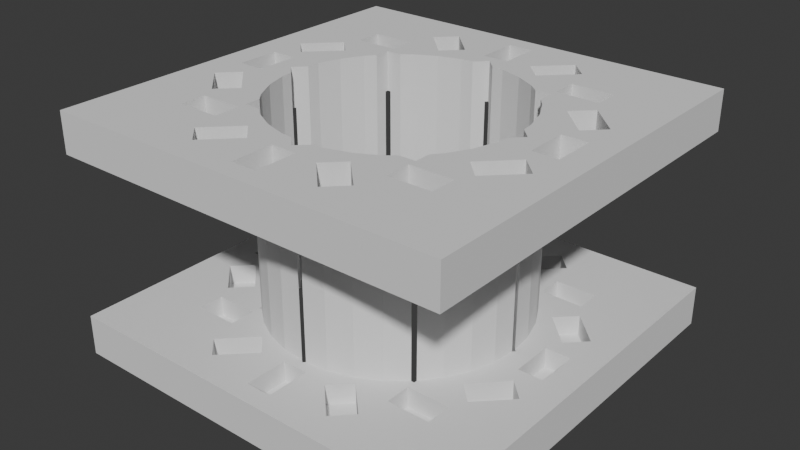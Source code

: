 # Source: halbach.blend  (saved by Blender 5.0.119; exported with 4.5.12 LTS)
import bpy
from mathutils import Matrix  # noqa: F401  (used for matrix-valued properties, if any)

bpy.ops.wm.read_factory_settings(use_empty=True)
scene = bpy.context.scene
scene.name = 'Scene'

# ---- collections
col_collection = bpy.data.collections.new('Collection'); scene.collection.children.link(col_collection)

# ---- world
world_world = bpy.data.worlds.new('World'); scene.world = world_world
world_world.use_nodes = True; world_world.node_tree.nodes.clear()
_N = world_world.node_tree.nodes; _L = world_world.node_tree.links
n0 = _N.new('ShaderNodeOutputWorld'); n0.name = 'World Output'; n0.location = (200, 100)
n1 = _N.new('ShaderNodeBackground'); n1.name = 'Background'; n1.location = (-200, 100)
n1.inputs[0].default_value = (0.05088, 0.05088, 0.05088, 1.0)
_L.new(n1.outputs[0], n0.inputs[0])
n0.is_active_output = True
world_world.color = (0.05088, 0.05088, 0.05088)
world_world.sun_shadow_jitter_overblur = 0.0

# ---- meshes
me_cube_003 = bpy.data.meshes.new('Cube.003')
me_cube_003.from_pydata([(0.4262, -0.768, -5.343), (-1.0, -0.9992, 3.657), (0.0, -0.8485, -5.571), (0.3357, -0.8585, -5.343), (-0.6, -0.6, -5.571), (0.2763, -0.6181, -5.343), (-1.0, -0.9992, -6.343), (-1.0, -0.9992, 5.657), (-0.6, 0.6, -5.571), (-0.8485, 0.0, -5.571), (0.1858, -0.7086, -5.343), (0.1169, 0.5893, 5.657), (0.6, -0.6, -5.571), (0.7359, 0.1068, -5.343), (0.8485, 0.0, -5.571), (0.8639, 0.1068, -5.343), (-1.0, -0.9992, -4.343), (0.2295, 0.5551, 5.657), (0.6, 0.6, -5.571), (-1.0, 1.001, 3.657), (0.0, 0.8485, -5.571), (-0.6, 0.2485, -5.571), (0.7359, -0.1052, -5.343), (-0.6, -0.2485, -5.571), (0.8639, -0.1052, -5.343), (0.3332, 0.4997, 5.657), (0.2485, 0.6, -5.571), (-0.7361, -0.1052, -5.343), (-1.0, 1.001, -6.343), (-0.2485, 0.6, -5.571), (-1.0, 1.001, 5.657), (-0.8641, -0.1052, -5.343), (0.6, -0.2485, -5.571), (-0.7361, 0.1068, -5.343), (0.6, 0.2485, -5.571), (0.4988, 0.3342, 5.657), (-0.8641, 0.1068, -5.343), (-1.0, 1.001, -4.343), (0.9999, -0.9992, 3.657), (-0.2485, -0.6, -5.571), (0.06387, -0.9052, -5.343), (0.2485, -0.6, -5.571), (-0.06413, -0.9052, -5.343), (0.5542, 0.2304, 5.657), (0.06387, -0.6932, -5.343), (0.9999, -0.9992, -6.343), (0.9999, -0.9992, 5.657), (-0.06413, -0.6932, -5.343), (0.5883, 0.1179, 5.657), (0.06387, 0.6948, -5.343), (-0.06413, 0.6948, -5.343), (0.9999, -0.9992, -4.343), (0.06387, 0.9068, -5.343), (0.9999, 1.001, 3.657), (-0.06413, 0.9068, -5.343), (0.5883, -0.1162, 5.657), (0.4596, -0.6289, -5.343), (0.9999, 1.001, -6.343), (0.4596, -0.5009, -5.343), (0.9999, 1.001, 5.657), (0.5542, -0.2288, 5.657), (0.6716, -0.6289, -5.343), (0.9999, 1.001, -4.343), (0.6716, -0.5009, -5.343), (0.4988, -0.3325, 5.657), (0.4596, 0.5025, -5.343), (0.4596, 0.6305, -5.343), (0.6716, 0.5025, -5.343), (0.6716, 0.6305, -5.343), (0.3332, -0.4981, 5.657), (-0.6718, 0.5025, -5.343), (0.2295, -0.5535, 5.657), (-0.6718, 0.6305, -5.343), (-0.4598, 0.5025, -5.343), (-0.4598, 0.6305, -5.343), (0.1169, -0.5877, 5.657), (-0.6718, -0.6289, -5.343), (-0.6718, -0.5009, -5.343), (-0.4598, -0.6289, -5.343), (-0.4598, -0.5009, -5.343), (-0.1172, -0.5877, 5.657), (-0.7095, 0.4272, -5.343), (-0.2297, -0.5535, 5.657), (-0.619, 0.3367, -5.343), (-0.8594, 0.2773, -5.343), (-0.3335, -0.4981, 5.657), (-0.7689, 0.1868, -5.343), (-0.1861, 0.7102, -5.343), (-0.2766, 0.6197, -5.343), (-0.336, 0.8601, -5.343), (-0.4265, 0.7696, -5.343), (-0.499, -0.3325, 5.657), (-0.336, -0.8585, -5.343), (-0.4265, -0.768, -5.343), (-0.5545, -0.2288, 5.657), (-0.1861, -0.7086, -5.343), (-0.2766, -0.6181, -5.343), (-0.5886, -0.1162, 5.657), (-0.8594, -0.2756, -5.343), (-0.7689, -0.1851, -5.343), (-0.3557, 0.533, 3.657), (-0.7095, -0.4255, -5.343), (-0.125, 0.6285, 3.657), (-0.619, -0.335, -5.343), (-0.5886, 0.1179, 5.657), (-0.245, 0.5921, 3.657), (0.6188, 0.3367, -5.343), (0.1247, 0.6285, 3.657), (-0.5545, 0.2304, 5.657), (0.7093, 0.4272, -5.343), (0.3554, 0.533, 3.657), (0.7687, 0.1868, -5.343), (0.2448, 0.5921, 3.657), (0.8592, 0.2773, -5.343), (-0.499, 0.3342, 5.657), (0.2763, 0.6197, -5.343), (0.532, -0.3548, 3.657), (0.532, 0.3564, 3.657), (0.1858, 0.7102, -5.343), (0.4262, 0.7696, -5.343), (0.6276, -0.124, 3.657), (0.3357, 0.8601, -5.343), (-0.3335, 0.4997, 5.657), (0.7687, -0.1851, -5.343), (0.6276, 0.1257, 3.657), (-0.2297, 0.5551, 5.657), (0.8592, -0.2756, -5.343), (0.5912, -0.2441, 3.657), (0.6188, -0.335, -5.343), (0.5912, 0.2457, 3.657), (0.7093, -0.4255, -5.343), (-0.1172, 0.5893, 5.657), (-0.6278, 0.1257, 3.657), (-0.6278, -0.124, 3.657), (-0.5323, -0.3548, 3.657), (-0.5323, 0.3564, 3.657), (-0.5914, -0.2441, 3.657), (-0.5914, 0.2457, 3.657), (-0.3557, -0.5313, 3.657), (-0.125, -0.6269, 3.657), (-0.245, -0.5905, 3.657), (0.1247, -0.6269, 3.657), (0.3554, -0.5313, 3.657), (0.2448, -0.5905, 3.657), (-0.6278, -0.124, -4.343), (-0.6278, 0.1257, -4.343), (-0.5323, -0.3548, -4.343), (-0.5323, 0.3564, -4.343), (-0.5914, -0.2441, -4.343), (-0.5914, 0.2457, -4.343), (-0.3557, 0.533, -4.343), (-0.125, 0.6285, -4.343), (-0.245, 0.5921, -4.343), (0.1247, 0.6285, -4.343), (0.3554, 0.533, -4.343), (0.2448, 0.5921, -4.343), (-0.3557, -0.5313, -4.343), (-0.125, -0.6269, -4.343), (-0.245, -0.5905, -4.343), (0.1247, -0.6269, -4.343), (0.3554, -0.5313, -4.343), (0.2448, -0.5905, -4.343), (0.532, -0.3548, -4.343), (0.532, 0.3564, -4.343), (0.6276, -0.124, -4.343), (0.6276, 0.1257, -4.343), (0.5912, -0.2441, -4.343), (0.5912, 0.2457, -4.343), (-0.5886, 0.1179, 5.657), (-0.5886, -0.1162, 5.657), (-0.499, -0.3325, 5.657), (-0.499, 0.3342, 5.657), (-0.5545, -0.2288, 5.657), (-0.5545, 0.2304, 5.657), (-0.3335, 0.4997, 5.657), (-0.1172, 0.5893, 5.657), (-0.2297, 0.5551, 5.657), (0.1169, 0.5893, 5.657), (0.3332, 0.4997, 5.657), (0.2295, 0.5551, 5.657), (-0.3335, -0.4981, 5.657), (-0.1172, -0.5877, 5.657), (-0.2297, -0.5535, 5.657), (0.1169, -0.5877, 5.657), (0.3332, -0.4981, 5.657), (0.2295, -0.5535, 5.657), (0.4988, -0.3325, 5.657), (0.4988, 0.3342, 5.657), (0.5883, -0.1162, 5.657), (0.5883, 0.1179, 5.657), (0.5542, -0.2288, 5.657), (0.5542, 0.2304, 5.657), (-0.139, 0.5827, 5.657), (0.2077, 0.5618, 5.657), (0.09423, 0.5915, 5.657), (0.3131, 0.5104, 5.657), (0.5435, 0.2505, 5.657), (0.4843, 0.3518, 5.657), (0.5817, 0.1397, 5.657), (0.5906, -0.09355, 5.657), (0.5608, -0.207, 5.657), (0.5095, -0.3124, 5.657), (0.3508, -0.4836, 5.657), (0.2496, -0.5428, 5.657), (0.1387, -0.581, 5.657), (-0.09449, -0.5899, 5.657), (-0.2079, -0.5601, 5.657), (-0.3134, -0.5088, 5.657), (-0.4845, -0.3502, 5.657), (-0.5437, -0.2489, 5.657), (-0.582, -0.1381, 5.657), (-0.5611, 0.2086, 5.657), (-0.5908, 0.09517, 5.657), (-0.5098, 0.314, 5.657), (-0.2498, 0.5444, 5.657), (-0.3511, 0.4852, 5.657), (-0.5018, -0.5009, 3.657), (-0.6298, -0.6289, 3.657), (-0.4598, -0.5009, 3.657), (-0.4598, -0.6289, 3.657), (-0.5018, 0.5025, 3.657), (-0.6298, 0.6305, 3.657), (-0.4598, 0.5025, 3.657), (-0.4598, 0.6305, 3.657), (-0.4265, -0.768, 3.657), (-0.336, -0.8585, 3.657), (-0.2766, -0.6181, 3.657), (-0.06413, -0.6932, 3.657), (-0.1861, -0.7086, 3.657), (0.06387, -0.9052, 3.657), (0.06387, -0.6932, 3.657), (0.3357, -0.8585, 3.657), (0.2205, -0.7433, 3.657), (-0.06413, -0.9052, 3.657), (-0.4265, 0.7696, 3.657), (-0.336, 0.8601, 3.657), (-0.2766, 0.6197, 3.657), (-0.06413, 0.6948, 3.657), (-0.1861, 0.7102, 3.657), (0.06387, 0.6948, 3.657), (0.06387, 0.7494, 3.657), (-0.06413, 0.9068, 3.657), (0.06387, 0.9068, 3.657), (0.2205, 0.745, 3.657), (0.3357, 0.8601, 3.657), (0.1858, -0.7086, 3.657), (0.4262, -0.768, 3.657), (0.1858, 0.7102, 3.657), (0.4262, 0.7696, 3.657), (0.2763, -0.6181, 3.657), (0.4596, -0.6289, 3.657), (0.2763, 0.6197, 3.657), (0.4596, 0.6305, 3.657), (0.4596, -0.5338, 3.657), (0.4596, -0.5009, 3.657), (0.6716, -0.6289, 3.657), (0.4596, 0.5025, 3.657), (0.5016, 0.5025, 3.657), (0.6716, 0.6305, 3.657), (0.6188, -0.335, 3.657), (0.6328, -0.321, 3.657), (0.6716, -0.5009, 3.657), (0.7093, -0.4255, 3.657), (0.6188, 0.3367, 3.657), (0.6716, 0.5025, 3.657), (0.6574, 0.2981, 3.657), (0.7093, 0.4272, 3.657), (0.7359, -0.1052, 3.657), (0.7359, 0.1068, 3.657), (0.7687, -0.1851, 3.657), (0.7688, -0.1052, 3.657), (0.7687, 0.1868, 3.657), (0.8639, -0.1052, 3.657), (0.8639, 0.1068, 3.657), (0.8592, 0.2773, 3.657), (0.8592, -0.2756, 3.657), (-0.6718, -0.6289, 3.657), (-0.6718, 0.6305, 3.657), (-0.6718, 0.5025, 3.657), (-0.619, 0.3367, 3.657), (-0.633, 0.3226, 3.657), (-0.6718, -0.5009, 3.657), (-0.619, -0.335, 3.657), (-0.7095, -0.4255, 3.657), (-0.6576, -0.2964, 3.657), (-0.8641, -0.1052, 3.657), (-0.8641, 0.1068, 3.657), (-0.8594, 0.2773, 3.657), (-0.8594, -0.2756, 3.657), (-0.7361, -0.1052, 3.657), (-0.7689, -0.1851, 3.657), (-0.7361, 0.1068, 3.657), (-0.7691, 0.1068, 3.657), (-0.7689, 0.1868, 3.657), (-0.7095, 0.4272, 3.657), (-0.6298, -0.6289, 5.657), (-0.5018, -0.5009, 5.657), (-0.4598, -0.5009, 5.657), (0.6296, -0.6289, 5.657), (0.5016, -0.5009, 5.657), (0.4596, -0.5009, 5.657), (0.4596, -0.6289, 5.657), (-0.4598, -0.6289, 5.657), (-0.2766, -0.6181, 5.657), (-0.336, -0.8585, 5.657), (-0.1861, -0.7086, 5.657), (-0.06413, -0.7128, 5.657), (-0.06413, -0.9052, 5.657), (-0.06413, -0.6932, 5.657), (0.06387, -0.6932, 5.657), (0.1858, -0.7086, 5.657), (0.4262, -0.768, 5.657), (0.3357, -0.8585, 5.657), (0.2763, -0.6181, 5.657), (0.06387, -0.9052, 5.657), (-0.4265, -0.768, 5.657), (-0.6718, -0.6289, 5.657), (-0.6718, -0.5009, 5.657), (0.6716, -0.6289, 5.657), (0.6716, -0.5009, 5.657), (-0.8641, -0.1052, 5.657), (-0.8641, 0.1068, 5.657), (-0.8594, 0.2773, 5.657), (-0.8594, -0.2756, 5.657), (-0.6329, -0.3212, 5.657), (-0.619, -0.335, 5.657), (-0.7361, 0.1068, 5.657), (-0.7689, -0.1851, 5.657), (-0.7361, -0.1052, 5.657), (-0.748, 0.1068, 5.657), (-0.7689, 0.1868, 5.657), (-0.7095, -0.4255, 5.657), (0.7093, -0.4255, 5.657), (0.7359, -0.1052, 5.657), (0.7477, -0.1052, 5.657), (0.6188, -0.335, 5.657), (0.7359, 0.1068, 5.657), (0.7687, 0.1868, 5.657), (0.8639, 0.1068, 5.657), (0.8639, -0.1052, 5.657), (0.8592, -0.2756, 5.657), (0.8592, 0.2773, 5.657), (0.7687, -0.1851, 5.657), (-0.7095, 0.4272, 5.657), (-0.619, 0.3367, 5.657), (-0.6718, 0.5025, 5.657), (0.6326, 0.3228, 5.657), (0.6188, 0.3367, 5.657), (0.7093, 0.4272, 5.657), (0.6716, 0.5025, 5.657), (-0.6718, 0.6305, 5.657), (-0.5018, 0.5025, 5.657), (-0.4598, 0.5025, 5.657), (0.6716, 0.6305, 5.657), (0.4596, 0.5025, 5.657), (0.4791, 0.5025, 5.657), (-0.4598, 0.6305, 5.657), (-0.2766, 0.6197, 5.657), (0.4596, 0.6305, 5.657), (0.2763, 0.6197, 5.657), (-0.4265, 0.7696, 5.657), (-0.336, 0.8601, 5.657), (-0.1861, 0.7102, 5.657), (-0.06413, 0.6948, 5.657), (0.06387, 0.6948, 5.657), (0.06387, 0.7144, 5.657), (0.06387, 0.9068, 5.657), (0.1858, 0.7102, 5.657), (0.3357, 0.8601, 5.657), (-0.06413, 0.9068, 5.657), (0.4262, 0.7696, 5.657), (0.4596, -0.5009, -4.343), (0.6296, -0.6289, -4.343), (0.5016, -0.5009, -4.343), (0.4596, -0.6289, -4.343), (-0.6718, 0.6305, -4.343), (-0.5018, 0.5025, -4.343), (-0.6298, 0.6305, -4.343), (-0.6718, 0.5025, -4.343), (-0.619, 0.3367, -4.343), (-0.633, 0.3226, -4.343), (-0.336, -0.8585, -4.343), (-0.2208, -0.7433, -4.343), (-0.06413, -0.9052, -4.343), (-0.06413, -0.6932, -4.343), (0.06387, -0.6932, -4.343), (0.06387, -0.7107, -4.343), (0.1858, -0.7086, -4.343), (0.2763, -0.6181, -4.343), (0.4262, -0.768, -4.343), (0.3357, -0.8585, -4.343), (0.06387, -0.9052, -4.343), (-0.8641, -0.1052, -4.343), (-0.8641, 0.1068, -4.343), (-0.8594, 0.2773, -4.343), (-0.8594, -0.2756, -4.343), (-0.7361, -0.1052, -4.343), (-0.7689, -0.1851, -4.343), (-0.7467, -0.1052, -4.343), (-0.7361, 0.1068, -4.343), (-0.7689, 0.1868, -4.343), (-0.7095, 0.4272, -4.343), (-0.1861, -0.7086, -4.343), (-0.4265, -0.768, -4.343), (-0.2766, -0.6181, -4.343), (-0.4598, -0.6289, -4.343), (-0.7095, -0.4255, -4.343), (-0.633, -0.321, -4.343), (-0.6718, -0.5009, -4.343), (-0.619, -0.335, -4.343), (-0.4598, -0.5114, -4.343), (-0.4598, -0.5009, -4.343), (-0.6718, -0.6289, -4.343), (0.6716, -0.6289, -4.343), (-0.4598, 0.5025, -4.343), (-0.4598, 0.6305, -4.343), (0.6188, -0.335, -4.343), (0.6328, -0.321, -4.343), (0.6716, -0.5009, -4.343), (0.7093, -0.4255, -4.343), (-0.336, 0.8601, -4.343), (-0.4265, 0.7696, -4.343), (-0.1861, 0.7102, -4.343), (-0.06413, 0.6948, -4.343), (-0.2766, 0.6197, -4.343), (-0.06413, 0.9068, -4.343), (-0.06413, 0.7123, -4.343), (0.06387, 0.6948, -4.343), (0.2205, 0.745, -4.343), (0.3357, 0.8601, -4.343), (0.06387, 0.9068, -4.343), (0.7359, -0.1052, -4.343), (0.7359, 0.1068, -4.343), (0.7687, -0.1851, -4.343), (0.7464, 0.1068, -4.343), (0.7687, 0.1868, -4.343), (0.8592, -0.2756, -4.343), (0.8639, -0.1052, -4.343), (0.8639, 0.1068, -4.343), (0.8592, 0.2773, -4.343), (0.1858, 0.7102, -4.343), (0.4262, 0.7696, -4.343), (0.7093, 0.4272, -4.343), (0.6328, 0.3226, -4.343), (0.2763, 0.6197, -4.343), (0.4596, 0.6305, -4.343), (0.6188, 0.3367, -4.343), (0.6716, 0.5025, -4.343), (0.4596, 0.5025, -4.343), (0.4596, 0.5131, -4.343), (0.6716, 0.6305, -4.343), (-0.01182, -0.638, 3.657), (-0.0001264, -0.6497, 3.657), (0.01156, -0.638, 3.657), (0.01156, 0.6397, 3.657), (-0.0001264, 0.6513, 3.657), (-0.01182, 0.6397, 3.657), (0.6387, -0.01088, 3.657), (0.6504, 0.0008103, 3.657), (0.6387, 0.0125, 3.657), (-0.639, 0.0125, 3.657), (-0.6507, 0.0008103, 3.657), (-0.639, -0.01088, 3.657), (0.05593, -0.5937, 5.657), (-0.0001264, -0.6497, 5.657), (-0.05619, -0.5937, 5.657), (-0.5946, 0.05687, 5.657), (-0.6507, 0.0008103, 5.657), (-0.5946, -0.05525, 5.657), (0.5944, 0.05687, 5.657), (0.6504, 0.0008103, 5.657), (0.5944, -0.05525, 5.657), (-0.05619, 0.5953, 5.657), (-0.0001264, 0.6513, 5.657), (0.05593, 0.5953, 5.657), (0.01156, -0.638, -4.343), (-0.0001264, -0.6497, -4.343), (-0.01182, -0.638, -4.343), (-0.639, -0.01088, -4.343), (-0.639, 0.0125, -4.343), (-0.6507, 0.0008103, -4.343), (-0.0001264, 0.6513, -4.343), (-0.01182, 0.6397, -4.343), (0.01156, 0.6397, -4.343), (0.6387, 0.0125, -4.343), (0.6387, -0.01088, -4.343), (0.6504, 0.0008103, -4.343), (0.05593, 0.5953, 5.657), (0.05593, 0.5953, -0.7559), (0.5944, 0.05687, 0.07038), (0.5944, 0.05687, 5.657), (0.5944, -0.05525, -0.7559), (0.5944, -0.05525, 5.657), (0.05593, -0.5937, 0.07038), (0.05593, -0.5937, 5.657), (-0.05619, -0.5937, -0.7559), (-0.05619, -0.5937, 5.657), (-0.5946, -0.05525, 5.657), (-0.5946, -0.05525, 0.07038), (-0.5946, 0.05687, 5.657), (-0.5946, 0.05687, -0.7559), (-0.05619, 0.5953, 5.657), (-0.05619, 0.5953, 0.07038), (-0.4601, -0.4592, 3.657), (-0.4436, -0.4592, 3.657), (-0.4601, 0.4608, 3.657), (-0.4436, 0.4608, 3.657), (0.4599, -0.4592, 3.657), (0.4535, -0.4592, 3.657), (0.4599, -0.4427, 3.657), (0.4599, 0.4608, 3.657), (0.4599, 0.4443, 3.657), (0.4433, -0.4592, 3.657), (0.4433, 0.4608, 3.657), (-0.4601, -0.4427, 3.657), (-0.4601, 0.4443, 3.657), (0.3806, -0.4592, 5.657), (0.4599, -0.4592, 5.657), (-0.4601, -0.4592, 5.657), (-0.3808, -0.4592, 5.657), (-0.3808, 0.4608, 5.657), (-0.4601, 0.4608, 5.657), (0.4495, 0.4608, 5.657), (0.3806, 0.4608, 5.657), (0.4599, -0.3799, 5.657), (-0.4601, -0.3799, 5.657), (0.4599, 0.4608, 5.657), (0.4599, 0.3815, 5.657), (-0.4601, 0.3815, 5.657), (0.4599, -0.4592, -4.343), (0.4433, -0.4592, -4.343), (-0.4601, 0.4608, -4.343), (-0.4601, 0.4443, -4.343), (-0.4601, -0.4592, -4.343), (-0.4601, -0.4427, -4.343), (-0.4538, -0.4592, -4.343), (-0.4436, -0.4592, -4.343), (-0.4436, 0.4608, -4.343), (0.4599, -0.4427, -4.343), (0.4599, 0.4608, -4.343), (0.4599, 0.4443, -4.343), (0.4535, 0.4608, -4.343), (0.4433, 0.4608, -4.343), (0.3806, 0.4608, 5.657), (0.3806, 0.4608, 0.07039), (0.4599, 0.3815, -0.7559), (0.4599, 0.3815, 5.657), (0.4599, -0.3799, 0.07039), (0.4599, -0.3799, 5.657), (0.3806, -0.4592, -0.7559), (0.3806, -0.4592, 5.657), (-0.3808, -0.4592, 0.07039), (-0.3808, -0.4592, 5.657), (-0.4601, -0.3799, 5.657), (-0.4601, -0.3799, -0.7559), (-0.4601, 0.3815, 5.657), (-0.4601, 0.3815, 0.07039), (-0.3808, 0.4608, -0.7559), (-0.3808, 0.4608, 5.657), (-0.5993, 0.6, -6.343), (-0.6, -0.6, -6.343), (-0.6, -0.5991, -6.343), (-0.2485, 0.6, -6.343), (0.0, -0.8485, -6.343), (-0.2485, -0.6, -6.343), (0.0, 0.8485, -6.343), (0.2485, 0.6, -6.343), (0.2485, -0.6, -6.343), (0.6, -0.6, -6.343), (0.6, 0.6, -6.343), (0.6, -0.2485, -6.343), (0.6, 0.2485, -6.343), (0.8485, 0.0, -6.343), (-0.6, 0.6, -6.343), (-0.6, 0.2485, -6.343), (-0.6, -0.2485, -6.343), (-0.8485, 0.0, -6.343), (0.05593, 0.5953, -5.571), (0.1169, 0.5893, -5.571), (0.2295, 0.5551, -5.571), (0.1432, 0.5813, -5.571), (0.3332, 0.4997, -5.571), (0.2537, 0.5422, -5.571), (0.3544, 0.4823, -5.571), (0.3806, 0.4608, -5.571), (0.4599, 0.3815, -5.571), (0.4988, 0.3342, -5.571), (0.5117, 0.31, -5.571), (0.5542, 0.2304, -5.571), (0.5622, 0.2042, -5.571), (0.5883, 0.1179, -5.571), (0.591, 0.09056, -5.571), (0.5944, 0.05687, -5.571), (0.5944, -0.05525, -5.571), (0.5883, -0.1162, -5.571), (0.5804, -0.1425, -5.571), (0.5542, -0.2288, -5.571), (0.5413, -0.253, -5.571), (0.4988, -0.3325, -5.571), (0.4813, -0.3537, -5.571), (0.4599, -0.3799, -5.571), (0.3806, -0.4592, -5.571), (0.3332, -0.4981, -5.571), (0.309, -0.511, -5.571), (0.2295, -0.5535, -5.571), (0.2032, -0.5615, -5.571), (0.1169, -0.5877, -5.571), (0.08962, -0.5904, -5.571), (0.05593, -0.5937, -5.571), (-0.05619, -0.5937, -5.571), (-0.1172, -0.5877, -5.571), (-0.1434, -0.5797, -5.571), (-0.2297, -0.5535, -5.571), (-0.2539, -0.5406, -5.571), (-0.3335, -0.4981, -5.571), (-0.3547, -0.4807, -5.571), (-0.3808, -0.4592, -5.571), (-0.499, -0.3325, -5.571), (-0.4601, -0.3799, -5.571), (-0.5119, -0.3083, -5.571), (-0.5545, -0.2288, -5.571), (-0.5886, -0.1162, -5.571), (-0.5624, -0.2025, -5.571), (-0.5913, -0.08894, -5.571), (-0.5946, -0.05525, -5.571), (-0.5946, 0.05687, -5.571), (-0.5886, 0.1179, -5.571), (-0.5806, 0.1441, -5.571), (-0.5545, 0.2304, -5.571), (-0.499, 0.3342, -5.571), (-0.5415, 0.2546, -5.571), (-0.4816, 0.3554, -5.571), (-0.4601, 0.3815, -5.571), (-0.3335, 0.4997, -5.571), (-0.3808, 0.4608, -5.571), (-0.2297, 0.5551, -5.571), (-0.3093, 0.5126, -5.571), (-0.2035, 0.5631, -5.571), (-0.1172, 0.5893, -5.571), (-0.08988, 0.592, -5.571), (-0.05619, 0.5953, -5.571), (-0.0001264, -0.6497, -5.571), (-0.04985, -0.6, -5.571), (-0.6507, 0.0008103, -5.571), (-0.6, -0.04985, -5.571), (-0.6, 0.05148, -5.571), (-0.0001264, 0.6513, -5.571), (-0.05148, 0.6, -5.571), (0.05122, 0.6, -5.571), (0.6504, 0.0008103, -5.571), (0.6, 0.05122, -5.571), (0.6, -0.0496, -5.571), (0.0496, -0.6, -5.571), (-0.4601, -0.4592, -5.571), (-0.4601, -0.3884, -5.571), (-0.4601, 0.4608, -5.571), (-0.4601, 0.3884, -5.571), (-0.3877, 0.4608, -5.571), (0.3877, 0.4608, -5.571), (0.4599, 0.4608, -5.571), (0.4599, 0.3887, -5.571), (0.4599, -0.4592, -5.571), (0.4599, -0.3887, -5.571), (0.3893, -0.4592, -5.571), (-0.3893, -0.4592, -5.571)], [], [(1, 7, 30, 19), (19, 30, 59, 53), (53, 59, 46, 38), (38, 46, 7, 1), (505, 220, 222, 223, 221, 19, 53, 38, 1, 217, 219, 218, 216, 503, 504, 138, 140, 226, 224, 225, 228, 227, 233, 229, 230, 232, 231, 246, 249, 143, 142, 253, 250, 255, 261, 254, 508, 507, 509, 116, 127, 260, 259, 262, 275, 269, 270, 272, 273, 268, 271, 274, 266, 263, 265, 129, 117, 511, 510, 257, 264, 258, 252, 256, 110, 112, 251, 248, 244, 243, 240, 242, 241, 237, 238, 235, 234, 236, 105, 100, 506), (245, 232, 230, 227, 228, 226, 140, 139, 451, 452, 453, 141, 143, 249), (455, 456, 102, 105, 236, 238, 237, 239, 240, 243, 247, 251, 112, 107, 454), (508, 254, 253, 142, 512), (513, 110, 256, 257, 510), (269, 260, 127, 120, 457, 458, 459, 124, 129, 265, 271, 268, 267, 270), (514, 503, 216, 281, 276, 217, 1, 19, 221, 277, 278, 220, 505, 515, 135, 137, 280, 279, 294, 287, 293, 292, 286, 285, 289, 290, 288, 283, 282, 284, 136, 134), (293, 280, 137, 132, 460, 461, 462, 133, 136, 284, 290, 289, 291, 292), (519, 518, 296, 297, 302, 295, 7, 46, 298, 301, 300, 299, 517, 516, 184, 185, 313, 311, 312, 310, 309, 314, 307, 306, 305, 304, 315, 303, 182, 180), (464, 465, 181, 182, 303, 305, 306, 308, 309, 310, 313, 185, 183, 463), (467, 466, 168, 173, 344, 330, 329, 326, 328, 327, 324, 172, 169, 468), (470, 471, 188, 190, 335, 342, 334, 333, 336, 337, 346, 191, 189, 469), (521, 520, 174, 352, 351), (523, 522, 355, 354, 178), (473, 474, 177, 179, 359, 367, 365, 364, 363, 362, 357, 176, 175, 472), (335, 190, 186, 524, 517, 299, 319, 318, 298, 46, 59, 30, 7, 295, 316, 317, 296, 518, 525, 170, 172, 324, 325, 331, 323, 327, 328, 320, 321, 329, 330, 322, 343, 344, 173, 171, 528, 521, 351, 345, 350, 356, 352, 174, 176, 357, 360, 361, 362, 363, 369, 366, 365, 367, 368, 370, 359, 179, 178, 354, 358, 353, 349, 355, 522, 526, 527, 187, 191, 346, 347, 348, 341, 337, 336, 338, 339, 334, 342, 340, 332), (6, 16, 37, 28), (28, 37, 62, 57), (57, 62, 51, 45), (45, 51, 16, 6), (559, 28, 57, 45, 6, 561, 560, 564, 563, 567, 568, 570, 572, 571, 569, 566, 565, 562), (575, 561, 6, 28, 559, 573, 574, 576), (532, 531, 376, 378, 375, 377, 37, 16, 51, 372, 374, 371, 373, 529, 530, 160, 161, 388, 389, 390, 387, 386, 391, 383, 384, 382, 381, 403, 404, 158, 156, 410, 405, 412, 408, 411, 535, 533, 534, 146, 148, 407, 409, 406, 395, 397, 398, 392, 393, 399, 400, 394, 401, 379, 380, 149, 147), (402, 382, 384, 385, 386, 387, 388, 161, 159, 475, 476, 477, 157, 158, 404), (480, 479, 145, 149, 380, 400, 399, 396, 398, 397, 407, 148, 144, 478), (536, 535, 411, 410, 156), (417, 166, 162, 538, 529, 373, 418, 413, 372, 51, 62, 37, 377, 415, 414, 376, 531, 537, 150, 152, 424, 421, 420, 422, 426, 425, 430, 427, 428, 429, 441, 444, 155, 154, 449, 445, 450, 447, 448, 541, 539, 540, 163, 167, 443, 446, 442, 439, 435, 434, 438, 437, 431, 433, 436, 419, 416), (440, 428, 427, 423, 426, 422, 424, 152, 151, 482, 481, 483, 153, 155, 444), (486, 485, 164, 166, 417, 433, 431, 432, 434, 435, 443, 167, 165, 484), (542, 541, 448, 449, 154), (107, 153, 483, 454), (107, 112, 155, 153), (112, 110, 154, 155), (542, 154, 110, 513), (117, 163, 540, 511), (163, 117, 129, 167), (167, 129, 124, 165), (484, 165, 124, 459), (120, 164, 485, 457), (164, 120, 127, 166), (166, 127, 116, 162), (538, 162, 116, 509), (142, 160, 530, 512), (160, 142, 143, 161), (161, 143, 141, 159), (475, 159, 141, 453), (139, 157, 477, 451), (157, 139, 140, 158), (158, 140, 138, 156), (536, 156, 138, 504), (134, 146, 534, 514), (134, 136, 148, 146), (136, 133, 144, 148), (478, 144, 133, 462), (132, 145, 479, 460), (132, 137, 149, 145), (137, 135, 147, 149), (532, 147, 135, 515), (100, 150, 537, 506), (100, 105, 152, 150), (105, 102, 151, 152), (482, 151, 102, 456), (488, 194, 487), (578, 11, 194, 488, 577), (579, 17, 193, 580), (580, 193, 11, 578), (581, 25, 195, 582), (582, 195, 17, 579), (544, 543, 25, 581, 583), (584, 544, 583), (545, 197, 546), (586, 35, 197, 545, 585), (196, 35, 586, 587), (43, 196, 587, 588), (198, 43, 588, 589), (48, 198, 589, 590), (489, 490, 48, 590, 591), (489, 591, 592), (491, 199, 492), (594, 55, 199, 491, 593), (200, 55, 594, 595), (596, 60, 200, 595), (201, 60, 596, 597), (598, 64, 201, 597), (547, 548, 64, 598, 599), (599, 600, 547), (549, 202, 550), (602, 69, 202, 549, 601), (203, 69, 602, 603), (71, 203, 603, 604), (204, 71, 604, 605), (606, 75, 204, 605), (493, 494, 75, 606, 607), (493, 607, 608), (495, 205, 496), (610, 80, 205, 495, 609), (206, 80, 610, 611), (612, 82, 206, 611), (207, 82, 612, 613), (614, 85, 207, 613), (551, 552, 85, 614, 615), (615, 616, 551), (554, 208, 553), (617, 91, 208, 554, 618), (619, 209, 91, 617), (620, 94, 209, 619), (621, 97, 210, 622), (622, 210, 94, 620), (623, 498, 497, 97, 621), (624, 498, 623), (500, 212, 499), (626, 104, 212, 500, 625), (627, 211, 104, 626), (628, 108, 211, 627), (629, 114, 213, 630), (630, 213, 108, 628), (556, 555, 114, 629, 631), (632, 556, 631), (633, 122, 215, 557, 634), (557, 215, 558), (635, 125, 214, 636), (636, 214, 122, 633), (637, 192, 125, 635), (638, 131, 192, 637), (639, 502, 501, 131, 638), (640, 502, 639), (194, 11, 177, 474, 487), (193, 17, 179, 177, 11), (195, 25, 178, 179, 17), (178, 25, 543, 523), (187, 527, 546, 197, 35), (191, 187, 35, 196, 43), (189, 191, 43, 198, 48), (48, 490, 469, 189), (188, 471, 492, 199, 55), (190, 188, 55, 200, 60), (186, 190, 60, 201, 64), (64, 548, 524, 186), (184, 516, 550, 202, 69), (185, 184, 69, 203, 71), (183, 185, 71, 204, 75), (75, 494, 463, 183), (181, 465, 496, 205, 80), (182, 181, 80, 206, 82), (180, 182, 82, 207, 85), (85, 552, 519, 180), (208, 91, 170, 525, 553), (209, 94, 172, 170, 91), (210, 97, 169, 172, 94), (169, 97, 497, 468), (212, 104, 168, 466, 499), (211, 108, 173, 168, 104), (213, 114, 171, 173, 108), (171, 114, 555, 528), (215, 122, 174, 520, 558), (214, 125, 176, 174, 122), (192, 131, 175, 176, 125), (175, 131, 501, 472), (389, 0, 3, 390), (246, 231, 312, 311), (3, 10, 387, 390), (312, 231, 232, 245, 310), (387, 10, 5, 388), (310, 245, 249, 313), (388, 5, 0, 389), (313, 249, 246, 311), (3, 0, 5, 10), (434, 432, 13, 15, 438), (336, 268, 273, 338), (15, 24, 437, 438), (273, 272, 339, 338), (24, 22, 431, 437), (334, 339, 272, 270, 267, 333), (431, 22, 13, 432), (333, 267, 268, 336), (15, 13, 22, 24), (398, 396, 27, 31, 392), (289, 285, 320, 328), (392, 31, 36, 393), (320, 285, 286, 321), (393, 36, 33, 399), (329, 321, 286, 292, 291, 326), (33, 27, 396, 399), (291, 289, 328, 326), (31, 27, 33, 36), (40, 42, 383, 391), (229, 233, 307, 314), (383, 42, 47, 384), (306, 307, 233, 227, 308), (384, 47, 44, 385), (308, 227, 230, 309), (386, 385, 44, 40, 391), (230, 229, 314, 309), (42, 40, 44, 47), (49, 50, 423, 427), (239, 237, 363, 364), (426, 423, 50, 54, 425), (363, 237, 241, 369), (425, 54, 52, 430), (369, 241, 242, 366), (52, 49, 427, 430), (365, 366, 242, 240, 239, 364), (50, 49, 52, 54), (374, 56, 58, 371), (301, 250, 253, 254, 300), (373, 371, 58, 63, 418), (299, 300, 254, 261, 319), (418, 63, 61, 413), (261, 255, 318, 319), (372, 413, 61, 56, 374), (298, 318, 255, 250, 301), (58, 56, 61, 63), (449, 448, 65, 66, 445), (354, 256, 252, 358), (445, 66, 68, 450), (358, 252, 258, 353), (450, 68, 67, 447), (258, 264, 349, 353), (447, 67, 65, 448), (355, 349, 264, 257, 256, 354), (66, 65, 67, 68), (378, 70, 72, 375), (345, 278, 277, 350), (377, 375, 72, 74, 415), (350, 277, 221, 223, 356), (415, 74, 73, 414), (223, 222, 352, 356), (376, 414, 73, 70, 378), (351, 352, 222, 220, 278, 345), (72, 70, 73, 74), (412, 76, 77, 408), (316, 276, 281, 317), (408, 77, 79, 411), (296, 317, 281, 216, 218, 297), (410, 411, 79, 78, 405), (218, 219, 302, 297), (405, 78, 76, 412), (295, 302, 219, 217, 276, 316), (77, 76, 78, 79), (401, 81, 83, 379), (343, 294, 279, 344), (380, 379, 83, 86, 400), (344, 279, 280, 293, 330), (86, 84, 394, 400), (293, 287, 322, 330), (394, 84, 81, 401), (322, 287, 294, 343), (83, 81, 84, 86), (87, 88, 424, 422), (238, 236, 357, 362), (88, 90, 421, 424), (236, 234, 360, 357), (421, 90, 89, 420), (360, 234, 235, 361), (420, 89, 87, 422), (361, 235, 238, 362), (88, 87, 89, 90), (381, 92, 93, 403), (225, 224, 315, 304), (403, 93, 96, 404), (315, 224, 226, 303), (404, 96, 95, 402), (303, 226, 228, 305), (382, 402, 95, 92, 381), (228, 225, 304, 305), (93, 92, 95, 96), (395, 98, 99, 397), (323, 288, 290, 327), (407, 397, 99, 103, 409), (324, 327, 290, 284, 282, 325), (103, 101, 406, 409), (282, 283, 331, 325), (406, 101, 98, 395), (331, 283, 288, 323), (99, 98, 101, 103), (446, 106, 109, 442), (347, 263, 266, 348), (442, 109, 113, 439), (348, 266, 274, 341), (113, 111, 435, 439), (274, 271, 337, 341), (443, 435, 111, 106, 446), (346, 337, 271, 265, 263, 347), (109, 106, 111, 113), (444, 115, 118, 440), (251, 247, 367, 359), (428, 440, 118, 121, 429), (368, 367, 247, 243, 244), (429, 121, 119, 441), (368, 244, 248, 370), (441, 119, 115, 444), (248, 251, 359, 370), (118, 115, 119, 121), (433, 123, 126, 436), (342, 269, 275, 340), (126, 130, 419, 436), (275, 262, 332, 340), (130, 128, 416, 419), (262, 259, 335, 332), (417, 416, 128, 123, 433), (335, 259, 260, 269, 342), (126, 123, 128, 130), (496, 465, 464, 452, 451, 477, 476, 641, 642, 609, 495), (643, 480, 478, 462, 461, 467, 468, 497, 498, 624, 644), (499, 466, 467, 461, 460, 479, 480, 643, 645, 625, 500), (646, 481, 482, 456, 455, 473, 472, 501, 502, 640, 647), (474, 473, 455, 454, 483, 481, 646, 648, 577, 488, 487), (649, 486, 484, 459, 458, 470, 469, 490, 489, 592, 650), (471, 470, 458, 457, 485, 486, 649, 651, 593, 491, 492), (476, 475, 453, 452, 464, 463, 494, 493, 608, 652, 641), (553, 525, 518, 503, 514, 534, 533, 653, 654, 618, 554), (655, 531, 532, 515, 505, 521, 528, 555, 556, 632, 656), (558, 520, 521, 505, 506, 537, 531, 655, 657, 634, 557), (659, 539, 541, 542, 513, 510, 526, 522, 523, 543, 544, 584, 658), (527, 526, 510, 511, 540, 539, 659, 660, 585, 545, 546), (661, 529, 538, 509, 507, 517, 524, 548, 547, 600, 662), (516, 517, 507, 508, 512, 530, 529, 661, 663, 601, 549, 550), (653, 533, 535, 536, 504, 503, 518, 519, 552, 551, 616, 664), (573, 8, 21, 574), (575, 23, 4, 560, 561), (569, 18, 26, 566), (562, 29, 8, 573, 559), (12, 32, 570, 568), (571, 34, 18, 569), (4, 39, 564, 560), (41, 12, 568, 567), (39, 4, 23, 654, 653, 664), (21, 8, 29, 657, 655, 656), (32, 12, 41, 663, 661, 662), (26, 18, 34, 660, 659, 658), (584, 583, 581, 582, 579, 580, 578, 577, 648, 26, 658), (607, 606, 605, 604, 603, 602, 601, 663, 41, 652, 608), (599, 598, 597, 596, 595, 594, 593, 651, 32, 662, 600), (592, 591, 590, 589, 588, 587, 586, 585, 660, 34, 650), (615, 614, 613, 612, 611, 610, 609, 642, 39, 664, 616), (640, 639, 638, 637, 635, 636, 633, 634, 657, 29, 647), (623, 621, 622, 620, 619, 617, 618, 654, 23, 644, 624), (631, 629, 630, 628, 627, 626, 625, 645, 21, 656, 632), (576, 9, 23, 575), (564, 39, 2, 563), (565, 20, 29, 562), (574, 21, 9, 576), (572, 14, 34, 571), (566, 26, 20, 565), (563, 2, 41, 567), (570, 32, 14, 572), (644, 23, 9, 21, 645, 643), (41, 2, 39, 642, 641, 652), (29, 20, 26, 648, 646, 647), (650, 34, 14, 32, 651, 649)])
_uv = me_cube_003.uv_layers.new(name='UVMap')
_uv.uv.foreach_set('vector', [0.375, 0.0, 0.625, 0.0, 0.625, 0.25, 0.375, 0.25, 0.375, 0.25, 0.625, 0.25, 0.625, 0.5, 0.375, 0.5, 0.375, 0.5, 0.625, 0.5, 0.625, 0.75, 0.375, 0.75, 0.375, 0.75, 0.625, 0.75, 0.625, 1.0, 0.375, 1.0, 0.1925, 0.5675, 0.1873, 0.5623, 0.1925, 0.5623, 0.1925, 0.5463, 0.1713, 0.5463, 0.125, 0.5, 0.375, 0.5, 0.375, 0.75, 0.125, 0.75, 0.1713, 0.7037, 0.1925, 0.7037, 0.1925, 0.6877, 0.1873, 0.6877, 0.1925, 0.6825, 0.1946, 0.6825, 0.2056, 0.6915, 0.2194, 0.6989, 0.2154, 0.7024, 0.1967, 0.7211, 0.208, 0.7324, 0.2268, 0.7137, 0.242, 0.7118, 0.242, 0.7382, 0.258, 0.7383, 0.258, 0.7117, 0.2776, 0.718, 0.292, 0.7324, 0.3033, 0.7211, 0.2846, 0.7024, 0.2806, 0.6989, 0.2944, 0.6915, 0.3075, 0.6918, 0.3075, 0.7037, 0.334, 0.7037, 0.334, 0.6877, 0.3075, 0.6877, 0.3067, 0.6825, 0.3075, 0.6825, 0.3075, 0.6804, 0.3165, 0.6694, 0.3239, 0.6556, 0.3291, 0.6652, 0.3274, 0.667, 0.3387, 0.6783, 0.3574, 0.6596, 0.3461, 0.6482, 0.3461, 0.6382, 0.358, 0.6382, 0.358, 0.6118, 0.342, 0.6117, 0.3461, 0.6018, 0.3574, 0.5904, 0.3387, 0.5717, 0.3274, 0.583, 0.3322, 0.5878, 0.3239, 0.5944, 0.3165, 0.5806, 0.3075, 0.5696, 0.3075, 0.5675, 0.3127, 0.5623, 0.334, 0.5623, 0.334, 0.5463, 0.3075, 0.5463, 0.3075, 0.5623, 0.2944, 0.5585, 0.2806, 0.5511, 0.2846, 0.5476, 0.3033, 0.5289, 0.292, 0.5176, 0.2776, 0.532, 0.258, 0.5314, 0.258, 0.5117, 0.242, 0.5118, 0.242, 0.5382, 0.2268, 0.5363, 0.208, 0.5176, 0.1967, 0.5289, 0.2154, 0.5476, 0.2194, 0.5511, 0.2056, 0.5585, 0.1946, 0.5675, 0.2732, 0.7137, 0.2776, 0.718, 0.258, 0.7117, 0.242, 0.7118, 0.2268, 0.7137, 0.2154, 0.7024, 0.2194, 0.6989, 0.2344, 0.7035, 0.2485, 0.7049, 0.25, 0.7063, 0.2515, 0.7049, 0.2656, 0.7035, 0.2806, 0.6989, 0.2846, 0.7024, 0.25, 0.5437, 0.2485, 0.5451, 0.2344, 0.5465, 0.2194, 0.5511, 0.2154, 0.5476, 0.2268, 0.5363, 0.242, 0.5382, 0.258, 0.5382, 0.258, 0.5314, 0.2776, 0.532, 0.2732, 0.5363, 0.2846, 0.5476, 0.2806, 0.5511, 0.2656, 0.5465, 0.2515, 0.5451, 0.3067, 0.6825, 0.3075, 0.6877, 0.3075, 0.6918, 0.2944, 0.6915, 0.3054, 0.6825, 0.3054, 0.5675, 0.2944, 0.5585, 0.3075, 0.5623, 0.3127, 0.5623, 0.3075, 0.5675, 0.3461, 0.6482, 0.3291, 0.6652, 0.3239, 0.6556, 0.3285, 0.6406, 0.3299, 0.6265, 0.3313, 0.625, 0.3299, 0.6235, 0.3285, 0.6094, 0.3239, 0.5944, 0.3322, 0.5878, 0.3461, 0.6018, 0.342, 0.6117, 0.342, 0.6382, 0.3461, 0.6382, 0.1925, 0.6804, 0.1925, 0.6825, 0.1873, 0.6877, 0.166, 0.6877, 0.166, 0.7037, 0.1713, 0.7037, 0.125, 0.75, 0.125, 0.5, 0.1713, 0.5463, 0.166, 0.5463, 0.166, 0.5623, 0.1873, 0.5623, 0.1925, 0.5675, 0.1925, 0.5696, 0.1835, 0.5806, 0.1761, 0.5944, 0.1709, 0.5848, 0.1726, 0.583, 0.1613, 0.5717, 0.1426, 0.5904, 0.1539, 0.6018, 0.1539, 0.6118, 0.142, 0.6117, 0.142, 0.6382, 0.158, 0.6382, 0.1539, 0.6482, 0.1426, 0.6596, 0.1613, 0.6783, 0.1726, 0.667, 0.1678, 0.6622, 0.1761, 0.6556, 0.1835, 0.6694, 0.1539, 0.6018, 0.1709, 0.5848, 0.1761, 0.5944, 0.1715, 0.6094, 0.1701, 0.6235, 0.1687, 0.625, 0.1701, 0.6265, 0.1715, 0.6406, 0.1761, 0.6556, 0.1678, 0.6622, 0.1539, 0.6482, 0.158, 0.6382, 0.158, 0.6118, 0.1539, 0.6118, 0.7976, 0.6825, 0.8075, 0.6825, 0.8127, 0.6877, 0.8075, 0.6877, 0.8075, 0.7037, 0.8287, 0.7037, 0.875, 0.75, 0.625, 0.75, 0.6713, 0.7037, 0.6925, 0.7037, 0.6925, 0.6877, 0.6873, 0.6877, 0.6925, 0.6825, 0.7024, 0.6825, 0.7083, 0.6874, 0.7213, 0.6943, 0.7154, 0.7024, 0.6967, 0.7211, 0.708, 0.7324, 0.7268, 0.7137, 0.742, 0.7117, 0.742, 0.7383, 0.758, 0.7383, 0.758, 0.7142, 0.7732, 0.7137, 0.792, 0.7324, 0.8033, 0.7211, 0.7846, 0.7024, 0.7787, 0.6943, 0.7917, 0.6874, 0.75, 0.7063, 0.757, 0.6993, 0.7646, 0.6986, 0.7787, 0.6943, 0.7846, 0.7024, 0.7732, 0.7137, 0.758, 0.7142, 0.758, 0.7117, 0.742, 0.7117, 0.7268, 0.7137, 0.7154, 0.7024, 0.7213, 0.6943, 0.7354, 0.6986, 0.743, 0.6993, 0.8313, 0.625, 0.8243, 0.618, 0.8236, 0.6104, 0.8193, 0.5963, 0.8274, 0.583, 0.8461, 0.6018, 0.8435, 0.6117, 0.842, 0.6118, 0.842, 0.6382, 0.8461, 0.6482, 0.8291, 0.6652, 0.8193, 0.6537, 0.8236, 0.6396, 0.8243, 0.632, 0.6687, 0.625, 0.6757, 0.632, 0.6764, 0.6396, 0.6807, 0.6537, 0.6726, 0.667, 0.6539, 0.6482, 0.6565, 0.6382, 0.658, 0.6383, 0.658, 0.6117, 0.6539, 0.6018, 0.6709, 0.5848, 0.6807, 0.5963, 0.6764, 0.6104, 0.6757, 0.618, 0.8075, 0.5675, 0.7976, 0.5675, 0.7917, 0.5626, 0.8075, 0.5623, 0.8127, 0.5623, 0.7024, 0.5675, 0.6938, 0.5675, 0.6901, 0.5623, 0.6925, 0.5623, 0.7083, 0.5626, 0.75, 0.5437, 0.743, 0.5507, 0.7354, 0.5514, 0.7213, 0.5557, 0.7154, 0.5476, 0.7268, 0.5363, 0.742, 0.5358, 0.742, 0.5383, 0.758, 0.5383, 0.7732, 0.5363, 0.7846, 0.5476, 0.7787, 0.5557, 0.7646, 0.5514, 0.757, 0.5507, 0.6726, 0.667, 0.6807, 0.6537, 0.6876, 0.6667, 0.6925, 0.6726, 0.6925, 0.6825, 0.6873, 0.6877, 0.666, 0.6877, 0.666, 0.7037, 0.6713, 0.7037, 0.625, 0.75, 0.625, 0.5, 0.875, 0.5, 0.875, 0.75, 0.8287, 0.7037, 0.834, 0.7037, 0.834, 0.6877, 0.8127, 0.6877, 0.8075, 0.6825, 0.8075, 0.6726, 0.8124, 0.6667, 0.8193, 0.6537, 0.8291, 0.6652, 0.8274, 0.667, 0.8387, 0.6783, 0.8574, 0.6596, 0.8461, 0.6482, 0.842, 0.6382, 0.858, 0.6382, 0.858, 0.6118, 0.8435, 0.6117, 0.8461, 0.6018, 0.8574, 0.5904, 0.8387, 0.5717, 0.8274, 0.583, 0.8193, 0.5963, 0.8124, 0.5833, 0.8075, 0.5774, 0.8075, 0.5675, 0.8127, 0.5623, 0.834, 0.5623, 0.834, 0.5463, 0.8075, 0.5463, 0.8075, 0.5623, 0.7917, 0.5626, 0.7787, 0.5557, 0.7846, 0.5476, 0.8033, 0.5289, 0.792, 0.5176, 0.7732, 0.5363, 0.758, 0.5383, 0.758, 0.5118, 0.742, 0.5118, 0.742, 0.5358, 0.7268, 0.5363, 0.708, 0.5176, 0.6967, 0.5289, 0.7154, 0.5476, 0.7213, 0.5557, 0.7083, 0.5626, 0.6925, 0.5623, 0.6925, 0.5463, 0.666, 0.5463, 0.666, 0.5623, 0.6901, 0.5623, 0.6938, 0.5675, 0.6925, 0.5675, 0.6925, 0.5774, 0.6876, 0.5833, 0.6807, 0.5963, 0.6709, 0.5848, 0.6726, 0.583, 0.6613, 0.5717, 0.6426, 0.5904, 0.6539, 0.6018, 0.658, 0.6117, 0.642, 0.6118, 0.642, 0.6383, 0.6565, 0.6382, 0.6539, 0.6482, 0.6426, 0.6596, 0.6613, 0.6783, 0.375, 0.0, 0.625, 0.0, 0.625, 0.25, 0.375, 0.25, 0.375, 0.25, 0.625, 0.25, 0.625, 0.5, 0.375, 0.5, 0.375, 0.5, 0.625, 0.5, 0.625, 0.75, 0.375, 0.75, 0.375, 0.75, 0.625, 0.75, 0.625, 1.0, 0.375, 1.0, 0.1751, 0.5501, 0.125, 0.5, 0.375, 0.5, 0.375, 0.75, 0.125, 0.75, 0.175, 0.7, 0.175, 0.7001, 0.2189, 0.7001, 0.25, 0.7312, 0.2811, 0.7001, 0.325, 0.7001, 0.325, 0.6562, 0.3561, 0.6251, 0.325, 0.594, 0.325, 0.5501, 0.2811, 0.5501, 0.25, 0.519, 0.2189, 0.5501, 0.175, 0.6562, 0.175, 0.7, 0.125, 0.75, 0.125, 0.5, 0.1751, 0.5501, 0.175, 0.5501, 0.175, 0.594, 0.1439, 0.6251, 0.8075, 0.5696, 0.8075, 0.5675, 0.8127, 0.5623, 0.834, 0.5623, 0.834, 0.5463, 0.8287, 0.5463, 0.875, 0.5, 0.875, 0.75, 0.625, 0.75, 0.6713, 0.7037, 0.6925, 0.7037, 0.6925, 0.6877, 0.6873, 0.6877, 0.6925, 0.6825, 0.6946, 0.6825, 0.7056, 0.6915, 0.7194, 0.6989, 0.7154, 0.7024, 0.6967, 0.7211, 0.708, 0.7324, 0.7268, 0.7137, 0.742, 0.7139, 0.742, 0.7382, 0.758, 0.7382, 0.758, 0.7118, 0.7776, 0.718, 0.792, 0.7324, 0.8033, 0.7211, 0.7846, 0.7024, 0.7806, 0.6989, 0.7944, 0.6915, 0.8075, 0.689, 0.8075, 0.7037, 0.834, 0.7037, 0.834, 0.6877, 0.8075, 0.6877, 0.8067, 0.6825, 0.8075, 0.6825, 0.8075, 0.6804, 0.8165, 0.6694, 0.8239, 0.6556, 0.8291, 0.6652, 0.8274, 0.667, 0.8387, 0.6783, 0.8574, 0.6596, 0.8461, 0.6482, 0.8433, 0.6383, 0.858, 0.6382, 0.858, 0.6117, 0.842, 0.6118, 0.8461, 0.6018, 0.8574, 0.5904, 0.8387, 0.5717, 0.8274, 0.583, 0.8291, 0.5848, 0.8239, 0.5944, 0.8165, 0.5806, 0.7732, 0.7137, 0.7776, 0.718, 0.758, 0.7118, 0.742, 0.7118, 0.742, 0.7139, 0.7268, 0.7137, 0.7154, 0.7024, 0.7194, 0.6989, 0.7344, 0.7035, 0.7485, 0.7049, 0.75, 0.7063, 0.7515, 0.7049, 0.7656, 0.7035, 0.7806, 0.6989, 0.7846, 0.7024, 0.8313, 0.625, 0.8299, 0.6235, 0.8285, 0.6094, 0.8239, 0.5944, 0.8291, 0.5848, 0.8461, 0.6018, 0.842, 0.6118, 0.842, 0.6383, 0.8433, 0.6383, 0.8461, 0.6482, 0.8291, 0.6652, 0.8239, 0.6556, 0.8285, 0.6406, 0.8299, 0.6265, 0.8054, 0.6825, 0.8067, 0.6825, 0.8075, 0.6877, 0.8075, 0.689, 0.7944, 0.6915, 0.6709, 0.6652, 0.6761, 0.6556, 0.6835, 0.6694, 0.6925, 0.6804, 0.6925, 0.6825, 0.6873, 0.6877, 0.666, 0.6877, 0.666, 0.7037, 0.6713, 0.7037, 0.625, 0.75, 0.625, 0.5, 0.875, 0.5, 0.8287, 0.5463, 0.8075, 0.5463, 0.8075, 0.5623, 0.8127, 0.5623, 0.8075, 0.5675, 0.8054, 0.5675, 0.7944, 0.5585, 0.7806, 0.5511, 0.7846, 0.5476, 0.8033, 0.5289, 0.792, 0.5176, 0.7732, 0.5363, 0.758, 0.5361, 0.758, 0.5117, 0.742, 0.5118, 0.742, 0.5383, 0.7224, 0.532, 0.708, 0.5176, 0.6967, 0.5289, 0.7154, 0.5476, 0.7194, 0.5511, 0.7056, 0.5585, 0.6925, 0.561, 0.6925, 0.5463, 0.666, 0.5463, 0.666, 0.5623, 0.6925, 0.5623, 0.6933, 0.5675, 0.6925, 0.5675, 0.6925, 0.5696, 0.6835, 0.5806, 0.6761, 0.5944, 0.6709, 0.5848, 0.6726, 0.583, 0.6613, 0.5717, 0.6426, 0.5904, 0.6539, 0.6018, 0.6567, 0.6118, 0.642, 0.6118, 0.642, 0.6382, 0.658, 0.6382, 0.6539, 0.6482, 0.6426, 0.6596, 0.6613, 0.6783, 0.6726, 0.667, 0.7268, 0.5363, 0.7224, 0.532, 0.742, 0.5383, 0.758, 0.5383, 0.758, 0.5361, 0.7732, 0.5363, 0.7846, 0.5476, 0.7806, 0.5511, 0.7656, 0.5465, 0.7515, 0.5451, 0.75, 0.5437, 0.7485, 0.5451, 0.7344, 0.5465, 0.7194, 0.5511, 0.7154, 0.5476, 0.6687, 0.625, 0.6701, 0.6265, 0.6715, 0.6406, 0.6761, 0.6556, 0.6709, 0.6652, 0.6539, 0.6482, 0.658, 0.6382, 0.658, 0.6117, 0.6567, 0.6118, 0.6539, 0.6018, 0.6709, 0.5848, 0.6761, 0.5944, 0.6715, 0.6094, 0.6701, 0.6235, 0.6946, 0.5675, 0.6933, 0.5675, 0.6925, 0.5623, 0.6925, 0.561, 0.7056, 0.5585, 0.9688, 0.9167, 0.9688, 0.5833, 0.9971, 0.5833, 0.9971, 0.9167, 0.9688, 0.9167, 0.9375, 0.9167, 0.9375, 0.5833, 0.9688, 0.5833, 0.9375, 0.9167, 0.9062, 0.9167, 0.9062, 0.5833, 0.9375, 0.5833, 0.8779, 0.5833, 0.9062, 0.5833, 0.9062, 0.9167, 0.8779, 0.9167, 0.8438, 0.9167, 0.8438, 0.5833, 0.8721, 0.5833, 0.8721, 0.9167, 0.8438, 0.5833, 0.8438, 0.9167, 0.8125, 0.9167, 0.8125, 0.5833, 0.8125, 0.5833, 0.8125, 0.9167, 0.7812, 0.9167, 0.7812, 0.5833, 0.7529, 0.5833, 0.7812, 0.5833, 0.7812, 0.9167, 0.7529, 0.9167, 0.7188, 0.9167, 0.7188, 0.5833, 0.7471, 0.5833, 0.7471, 0.9167, 0.7188, 0.5833, 0.7188, 0.9167, 0.6875, 0.9167, 0.6875, 0.5833, 0.6875, 0.5833, 0.6875, 0.9167, 0.6562, 0.9167, 0.6562, 0.5833, 0.6279, 0.5833, 0.6562, 0.5833, 0.6562, 0.9167, 0.6279, 0.9167, 0.5938, 0.9167, 0.5938, 0.5833, 0.6221, 0.5833, 0.6221, 0.9167, 0.5938, 0.5833, 0.5938, 0.9167, 0.5625, 0.9167, 0.5625, 0.5833, 0.5625, 0.5833, 0.5625, 0.9167, 0.5312, 0.9167, 0.5312, 0.5833, 0.5029, 0.5833, 0.5312, 0.5833, 0.5312, 0.9167, 0.5029, 0.9167, 0.4688, 0.9167, 0.4688, 0.5833, 0.4971, 0.5833, 0.4971, 0.9167, 0.4688, 0.5833, 0.4688, 0.9167, 0.4375, 0.9167, 0.4375, 0.5833, 0.4375, 0.5833, 0.4375, 0.9167, 0.4062, 0.9167, 0.4062, 0.5833, 0.3779, 0.5833, 0.4062, 0.5833, 0.4062, 0.9167, 0.3779, 0.9167, 0.3438, 0.9167, 0.3438, 0.5833, 0.3721, 0.5833, 0.3721, 0.9167, 0.3438, 0.9167, 0.3125, 0.9167, 0.3125, 0.5833, 0.3438, 0.5833, 0.3125, 0.9167, 0.2812, 0.9167, 0.2812, 0.5833, 0.3125, 0.5833, 0.2529, 0.5833, 0.2812, 0.5833, 0.2812, 0.9167, 0.2529, 0.9167, 0.2188, 0.9167, 0.2188, 0.5833, 0.2471, 0.5833, 0.2471, 0.9167, 0.2188, 0.9167, 0.1875, 0.9167, 0.1875, 0.5833, 0.2188, 0.5833, 0.1875, 0.9167, 0.1562, 0.9167, 0.1562, 0.5833, 0.1875, 0.5833, 0.1279, 0.5833, 0.1562, 0.5833, 0.1562, 0.9167, 0.1279, 0.9167, 0.09375, 0.9167, 0.09375, 0.5833, 0.1221, 0.5833, 0.1221, 0.9167, 0.09375, 0.9167, 0.0625, 0.9167, 0.0625, 0.5833, 0.09375, 0.5833, 0.0625, 0.9167, 0.03125, 0.9167, 0.03125, 0.5833, 0.0625, 0.5833, 0.002926, 0.5833, 0.03125, 0.5833, 0.03125, 0.9167, 0.002926, 0.9167, 0.985, 0.7328, 0.9748, 1.0, 0.985, 1.0, 0.9688, 0.5322, 0.9688, 1.0, 0.9748, 1.0, 0.985, 0.7328, 0.985, 0.5322, 0.9375, 0.5322, 0.9375, 1.0, 0.9436, 1.0, 0.9615, 0.5322, 0.9615, 0.5322, 0.9436, 1.0, 0.9688, 1.0, 0.9688, 0.5322, 0.9062, 0.5322, 0.9062, 1.0, 0.9123, 1.0, 0.9302, 0.5322, 0.9302, 0.5322, 0.9123, 1.0, 0.9375, 1.0, 0.9375, 0.5322, 0.89, 0.7672, 0.89, 1.0, 0.9062, 1.0, 0.9062, 0.5322, 0.899, 0.5322, 0.89, 0.5322, 0.89, 0.7672, 0.899, 0.5322, 0.86, 0.7328, 0.8498, 1.0, 0.86, 1.0, 0.8438, 0.5322, 0.8438, 1.0, 0.8498, 1.0, 0.86, 0.7328, 0.86, 0.5322, 0.8186, 1.0, 0.8438, 1.0, 0.8438, 0.5322, 0.8365, 0.5322, 0.8125, 1.0, 0.8186, 1.0, 0.8365, 0.5322, 0.8125, 0.5322, 0.7873, 1.0, 0.8125, 1.0, 0.8125, 0.5322, 0.8052, 0.5322, 0.7812, 1.0, 0.7873, 1.0, 0.8052, 0.5322, 0.7812, 0.5322, 0.765, 0.7672, 0.765, 1.0, 0.7812, 1.0, 0.7812, 0.5322, 0.774, 0.5322, 0.765, 0.7672, 0.774, 0.5322, 0.765, 0.5322, 0.735, 0.7328, 0.7248, 1.0, 0.735, 1.0, 0.7188, 0.5322, 0.7188, 1.0, 0.7248, 1.0, 0.735, 0.7328, 0.735, 0.5322, 0.6936, 1.0, 0.7188, 1.0, 0.7188, 0.5322, 0.7115, 0.5322, 0.6875, 0.5322, 0.6875, 1.0, 0.6936, 1.0, 0.7115, 0.5322, 0.6623, 1.0, 0.6875, 1.0, 0.6875, 0.5322, 0.6802, 0.5322, 0.6562, 0.5322, 0.6562, 1.0, 0.6623, 1.0, 0.6802, 0.5322, 0.64, 0.7672, 0.64, 1.0, 0.6562, 1.0, 0.6562, 0.5322, 0.649, 0.5322, 0.649, 0.5322, 0.64, 0.5322, 0.64, 0.7672, 0.61, 0.7328, 0.5998, 1.0, 0.61, 1.0, 0.5938, 0.5322, 0.5938, 1.0, 0.5998, 1.0, 0.61, 0.7328, 0.61, 0.5322, 0.5686, 1.0, 0.5938, 1.0, 0.5938, 0.5322, 0.5865, 0.5322, 0.5625, 1.0, 0.5686, 1.0, 0.5865, 0.5322, 0.5625, 0.5322, 0.5373, 1.0, 0.5625, 1.0, 0.5625, 0.5322, 0.5552, 0.5322, 0.5312, 0.5322, 0.5312, 1.0, 0.5373, 1.0, 0.5552, 0.5322, 0.515, 0.7672, 0.515, 1.0, 0.5312, 1.0, 0.5312, 0.5322, 0.524, 0.5322, 0.515, 0.7672, 0.524, 0.5322, 0.515, 0.5322, 0.485, 0.7328, 0.4748, 1.0, 0.485, 1.0, 0.4688, 0.5322, 0.4688, 1.0, 0.4748, 1.0, 0.485, 0.7328, 0.485, 0.5322, 0.4436, 1.0, 0.4688, 1.0, 0.4688, 0.5322, 0.4615, 0.5322, 0.4375, 0.5322, 0.4375, 1.0, 0.4436, 1.0, 0.4615, 0.5322, 0.4123, 1.0, 0.4375, 1.0, 0.4375, 0.5322, 0.4302, 0.5322, 0.4062, 0.5322, 0.4062, 1.0, 0.4123, 1.0, 0.4302, 0.5322, 0.39, 0.7672, 0.39, 1.0, 0.4062, 1.0, 0.4062, 0.5322, 0.399, 0.5322, 0.399, 0.5322, 0.39, 0.5322, 0.39, 0.7672, 0.36, 0.7328, 0.3498, 1.0, 0.36, 1.0, 0.3438, 0.5322, 0.3438, 1.0, 0.3498, 1.0, 0.36, 0.7328, 0.36, 0.5322, 0.3365, 0.5322, 0.3186, 1.0, 0.3438, 1.0, 0.3438, 0.5322, 0.3125, 0.5322, 0.3125, 1.0, 0.3186, 1.0, 0.3365, 0.5322, 0.2813, 0.5322, 0.2812, 1.0, 0.2873, 1.0, 0.3052, 0.5322, 0.3052, 0.5322, 0.2873, 1.0, 0.3125, 1.0, 0.3125, 0.5322, 0.274, 0.5322, 0.265, 0.7672, 0.265, 1.0, 0.2812, 1.0, 0.2813, 0.5322, 0.265, 0.5322, 0.265, 0.7672, 0.274, 0.5322, 0.235, 0.7328, 0.2248, 1.0, 0.235, 1.0, 0.2188, 0.5322, 0.2188, 1.0, 0.2248, 1.0, 0.235, 0.7328, 0.235, 0.5322, 0.2115, 0.5322, 0.1936, 1.0, 0.2188, 1.0, 0.2188, 0.5322, 0.1875, 0.5322, 0.1875, 1.0, 0.1936, 1.0, 0.2115, 0.5322, 0.1562, 0.5322, 0.1562, 1.0, 0.1623, 1.0, 0.1802, 0.5322, 0.1802, 0.5322, 0.1623, 1.0, 0.1875, 1.0, 0.1875, 0.5322, 0.14, 0.7672, 0.14, 1.0, 0.1562, 1.0, 0.1562, 0.5322, 0.149, 0.5322, 0.14, 0.5322, 0.14, 0.7672, 0.149, 0.5322, 0.09375, 0.5322, 0.09375, 1.0, 0.09981, 1.0, 0.11, 0.7328, 0.11, 0.5322, 0.11, 0.7328, 0.09981, 1.0, 0.11, 1.0, 0.0625, 0.5322, 0.0625, 1.0, 0.06856, 1.0, 0.08646, 0.5322, 0.08646, 0.5322, 0.06856, 1.0, 0.09375, 1.0, 0.09375, 0.5322, 0.05521, 0.5322, 0.03731, 1.0, 0.0625, 1.0, 0.0625, 0.5322, 0.03125, 0.5322, 0.03125, 1.0, 0.03731, 1.0, 0.05521, 0.5322, 0.02396, 0.5322, 0.01497, 0.7672, 0.01497, 1.0, 0.03125, 1.0, 0.03125, 0.5322, 0.01497, 0.5322, 0.01497, 0.7672, 0.02396, 0.5322, 0.9748, 0.9031, 0.9688, 0.9031, 0.9688, 0.9031, 0.985, 0.9031, 0.985, 0.9031, 0.9436, 0.9031, 0.9375, 0.9031, 0.9375, 0.9031, 0.9688, 0.9031, 0.9688, 0.9031, 0.9123, 0.9031, 0.9062, 0.9031, 0.9062, 0.9031, 0.9375, 0.9031, 0.9375, 0.9031, 0.9062, 0.9031, 0.9062, 0.9031, 0.89, 0.9031, 0.89, 0.9031, 0.8438, 0.9031, 0.86, 0.9031, 0.86, 0.9031, 0.8498, 0.9031, 0.8437, 0.9031, 0.8125, 0.9031, 0.8438, 0.9031, 0.8437, 0.9031, 0.8186, 0.9031, 0.8125, 0.9031, 0.7812, 0.9031, 0.8125, 0.9031, 0.8125, 0.9031, 0.7873, 0.9031, 0.7812, 0.9031, 0.7812, 0.9031, 0.765, 0.9031, 0.765, 0.9031, 0.7812, 0.9031, 0.7188, 0.9031, 0.735, 0.9031, 0.735, 0.9031, 0.7248, 0.9031, 0.7188, 0.9031, 0.6875, 0.9031, 0.7188, 0.9031, 0.7188, 0.9031, 0.6936, 0.9031, 0.6875, 0.9031, 0.6562, 0.9031, 0.6875, 0.9031, 0.6875, 0.9031, 0.6623, 0.9031, 0.6562, 0.9031, 0.6562, 0.9031, 0.64, 0.9031, 0.64, 0.9031, 0.6562, 0.9031, 0.5938, 0.9031, 0.61, 0.9031, 0.61, 0.9031, 0.5998, 0.9031, 0.5938, 0.9031, 0.5625, 0.9031, 0.5938, 0.9031, 0.5938, 0.9031, 0.5686, 0.9031, 0.5625, 0.9031, 0.5312, 0.9031, 0.5625, 0.9031, 0.5625, 0.9031, 0.5373, 0.9031, 0.5312, 0.9031, 0.5312, 0.9031, 0.515, 0.9031, 0.515, 0.9031, 0.5312, 0.9031, 0.4688, 0.9031, 0.485, 0.9031, 0.485, 0.9031, 0.4748, 0.9031, 0.4688, 0.9031, 0.4375, 0.9031, 0.4688, 0.9031, 0.4688, 0.9031, 0.4436, 0.9031, 0.4375, 0.9031, 0.4062, 0.9031, 0.4375, 0.9031, 0.4375, 0.9031, 0.4123, 0.9031, 0.4062, 0.9031, 0.4062, 0.9031, 0.39, 0.9031, 0.39, 0.9031, 0.4062, 0.9031, 0.3498, 0.9031, 0.3438, 0.9031, 0.3438, 0.9031, 0.36, 0.9031, 0.36, 0.9031, 0.3186, 0.9031, 0.3125, 0.9031, 0.3125, 0.9031, 0.3438, 0.9031, 0.3438, 0.9031, 0.2873, 0.9031, 0.2812, 0.9031, 0.2812, 0.9031, 0.3125, 0.9031, 0.3125, 0.9031, 0.2812, 0.9031, 0.2812, 0.9031, 0.265, 0.9031, 0.265, 0.9031, 0.2248, 0.9031, 0.2188, 0.9031, 0.2188, 0.9031, 0.235, 0.9031, 0.235, 0.9031, 0.1936, 0.9031, 0.1875, 0.9031, 0.1875, 0.9031, 0.2188, 0.9031, 0.2188, 0.9031, 0.1623, 0.9031, 0.1562, 0.9031, 0.1562, 0.9031, 0.1875, 0.9031, 0.1875, 0.9031, 0.1562, 0.9031, 0.1562, 0.9031, 0.14, 0.9031, 0.14, 0.9031, 0.09981, 0.9031, 0.09375, 0.9031, 0.09375, 0.9031, 0.11, 0.9031, 0.11, 0.9031, 0.06856, 0.9031, 0.0625, 0.9031, 0.0625, 0.9031, 0.09375, 0.9031, 0.09375, 0.9031, 0.03731, 0.9031, 0.03125, 0.9031, 0.03125, 0.9031, 0.0625, 0.9031, 0.0625, 0.9031, 0.03125, 0.9031, 0.03125, 0.9031, 0.01497, 0.9031, 0.01497, 0.9031, 0.3956, 0.0, 0.375, 0.0, 0.375, 0.25, 0.3956, 0.25, 0.5606, 0.0, 0.5606, 0.25, 0.6019, 0.25, 0.6019, 0.0, 0.375, 0.25, 0.375, 0.5, 0.3956, 0.5, 0.3956, 0.25, 0.6019, 0.25, 0.5606, 0.25, 0.5606, 0.4421, 0.5606, 0.5, 0.6019, 0.5, 0.3956, 0.5, 0.375, 0.5, 0.375, 0.75, 0.3956, 0.75, 0.6019, 0.5, 0.5606, 0.5, 0.5606, 0.75, 0.6019, 0.75, 0.3956, 0.75, 0.375, 0.75, 0.375, 1.0, 0.3956, 1.0, 0.6019, 0.75, 0.5606, 0.75, 0.5606, 1.0, 0.6019, 1.0, 0.125, 0.5, 0.125, 0.75, 0.375, 0.75, 0.375, 0.5, 0.3956, 0.02063, 0.3956, 0.0, 0.375, 0.0, 0.375, 0.25, 0.3956, 0.25, 0.6019, 0.0, 0.5606, 0.0, 0.5606, 0.25, 0.6019, 0.25, 0.375, 0.25, 0.375, 0.5, 0.3956, 0.5, 0.3956, 0.25, 0.5606, 0.25, 0.5606, 0.5, 0.6019, 0.5, 0.6019, 0.25, 0.375, 0.5, 0.375, 0.75, 0.3956, 0.75, 0.3956, 0.5, 0.6019, 0.7269, 0.6019, 0.5, 0.5606, 0.5, 0.5606, 0.6856, 0.5606, 0.75, 0.6019, 0.75, 0.3956, 0.75, 0.375, 0.75, 0.375, 1.0, 0.3956, 1.0, 0.6019, 0.75, 0.5606, 0.75, 0.5606, 1.0, 0.6019, 1.0, 0.125, 0.5, 0.125, 0.75, 0.375, 0.75, 0.375, 0.5, 0.3956, 0.02063, 0.3956, 0.0, 0.375, 0.0, 0.375, 0.25, 0.3956, 0.25, 0.5606, 0.0, 0.5606, 0.25, 0.6019, 0.25, 0.6019, 0.0, 0.3956, 0.25, 0.375, 0.25, 0.375, 0.5, 0.3956, 0.5, 0.6019, 0.25, 0.5606, 0.25, 0.5606, 0.5, 0.6019, 0.5, 0.3956, 0.5, 0.375, 0.5, 0.375, 0.75, 0.3956, 0.75, 0.6019, 0.7269, 0.6019, 0.5, 0.5606, 0.5, 0.5606, 0.6856, 0.5606, 0.75, 0.6019, 0.75, 0.375, 0.75, 0.375, 1.0, 0.3956, 1.0, 0.3956, 0.75, 0.5606, 0.75, 0.5606, 1.0, 0.6019, 1.0, 0.6019, 0.75, 0.125, 0.5, 0.125, 0.75, 0.375, 0.75, 0.375, 0.5, 0.375, 0.0, 0.375, 0.25, 0.3956, 0.25, 0.3956, 0.0, 0.5606, 0.0, 0.5606, 0.25, 0.6019, 0.25, 0.6019, 0.0, 0.3956, 0.25, 0.375, 0.25, 0.375, 0.5, 0.3956, 0.5, 0.6019, 0.4769, 0.6019, 0.25, 0.5606, 0.25, 0.5606, 0.5, 0.6019, 0.5, 0.3956, 0.5, 0.375, 0.5, 0.375, 0.75, 0.3956, 0.75, 0.6019, 0.5, 0.5606, 0.5, 0.5606, 0.75, 0.6019, 0.75, 0.3956, 0.7706, 0.3956, 0.75, 0.375, 0.75, 0.375, 1.0, 0.3956, 1.0, 0.5606, 0.75, 0.5606, 1.0, 0.6019, 1.0, 0.6019, 0.75, 0.125, 0.5, 0.125, 0.75, 0.375, 0.75, 0.375, 0.5, 0.375, 0.0, 0.375, 0.25, 0.3956, 0.25, 0.3956, 0.0, 0.5606, 0.0, 0.5606, 0.25, 0.6019, 0.25, 0.6019, 0.0, 0.3956, 0.2706, 0.3956, 0.25, 0.375, 0.25, 0.375, 0.5, 0.3956, 0.5, 0.6019, 0.25, 0.5606, 0.25, 0.5606, 0.5, 0.6019, 0.5, 0.3956, 0.5, 0.375, 0.5, 0.375, 0.75, 0.3956, 0.75, 0.6019, 0.5, 0.5606, 0.5, 0.5606, 0.75, 0.6019, 0.75, 0.375, 0.75, 0.375, 1.0, 0.3956, 1.0, 0.3956, 0.75, 0.6019, 0.9769, 0.6019, 0.75, 0.5606, 0.75, 0.5606, 0.9356, 0.5606, 1.0, 0.6019, 1.0, 0.125, 0.5, 0.125, 0.75, 0.375, 0.75, 0.375, 0.5, 0.3956, 0.0, 0.375, 0.0, 0.375, 0.25, 0.3956, 0.25, 0.6019, 0.0, 0.5606, 0.0, 0.5606, 0.1856, 0.5606, 0.25, 0.6019, 0.25, 0.3956, 0.2995, 0.3956, 0.25, 0.375, 0.25, 0.375, 0.5, 0.3956, 0.5, 0.6019, 0.2995, 0.6019, 0.25, 0.5606, 0.25, 0.5606, 0.5, 0.6019, 0.5, 0.3956, 0.5, 0.375, 0.5, 0.375, 0.75, 0.3956, 0.75, 0.5606, 0.5, 0.5606, 0.75, 0.6019, 0.75, 0.6019, 0.5, 0.3956, 0.7995, 0.3956, 0.75, 0.375, 0.75, 0.375, 1.0, 0.3956, 1.0, 0.6019, 0.7995, 0.6019, 0.75, 0.5606, 0.75, 0.5606, 1.0, 0.6019, 1.0, 0.125, 0.5, 0.125, 0.75, 0.375, 0.75, 0.375, 0.5, 0.3956, 0.02063, 0.3956, 0.0, 0.375, 0.0, 0.375, 0.25, 0.3956, 0.25, 0.6019, 0.0, 0.5606, 0.0, 0.5606, 0.25, 0.6019, 0.25, 0.3956, 0.25, 0.375, 0.25, 0.375, 0.5, 0.3956, 0.5, 0.6019, 0.25, 0.5606, 0.25, 0.5606, 0.5, 0.6019, 0.5, 0.3956, 0.5, 0.375, 0.5, 0.375, 0.75, 0.3956, 0.75, 0.5606, 0.5, 0.5606, 0.75, 0.6019, 0.75, 0.6019, 0.5, 0.3956, 0.75, 0.375, 0.75, 0.375, 1.0, 0.3956, 1.0, 0.6019, 0.9769, 0.6019, 0.75, 0.5606, 0.75, 0.5606, 0.9505, 0.5606, 1.0, 0.6019, 1.0, 0.125, 0.5, 0.125, 0.75, 0.375, 0.75, 0.375, 0.5, 0.3956, 0.0, 0.375, 0.0, 0.375, 0.25, 0.3956, 0.25, 0.6019, 0.0, 0.5606, 0.0, 0.5606, 0.25, 0.6019, 0.25, 0.3956, 0.2995, 0.3956, 0.25, 0.375, 0.25, 0.375, 0.5, 0.3956, 0.5, 0.6019, 0.25, 0.5606, 0.25, 0.5606, 0.2995, 0.5606, 0.5, 0.6019, 0.5, 0.3956, 0.5, 0.375, 0.5, 0.375, 0.75, 0.3956, 0.75, 0.5606, 0.5, 0.5606, 0.75, 0.6019, 0.75, 0.6019, 0.5, 0.3956, 0.7995, 0.3956, 0.75, 0.375, 0.75, 0.375, 1.0, 0.3956, 1.0, 0.6019, 0.7995, 0.6019, 0.75, 0.5606, 0.75, 0.5606, 0.7995, 0.5606, 1.0, 0.6019, 1.0, 0.125, 0.5, 0.125, 0.75, 0.375, 0.75, 0.375, 0.5, 0.3956, 0.0, 0.375, 0.0, 0.375, 0.25, 0.3956, 0.25, 0.6019, 0.0, 0.5606, 0.0, 0.5606, 0.25, 0.6019, 0.25, 0.3956, 0.25, 0.375, 0.25, 0.375, 0.5, 0.3956, 0.5, 0.6019, 0.4505, 0.6019, 0.25, 0.5606, 0.25, 0.5606, 0.4505, 0.5606, 0.5, 0.6019, 0.5, 0.3956, 0.5206, 0.3956, 0.5, 0.375, 0.5, 0.375, 0.75, 0.3956, 0.75, 0.5606, 0.5, 0.5606, 0.75, 0.6019, 0.75, 0.6019, 0.5, 0.3956, 0.75, 0.375, 0.75, 0.375, 1.0, 0.3956, 1.0, 0.6019, 0.9505, 0.6019, 0.75, 0.5606, 0.75, 0.5606, 0.9505, 0.5606, 1.0, 0.6019, 1.0, 0.125, 0.5, 0.125, 0.75, 0.375, 0.75, 0.375, 0.5, 0.3956, 0.0, 0.375, 0.0, 0.375, 0.25, 0.3956, 0.25, 0.6019, 0.0, 0.5606, 0.0, 0.5606, 0.25, 0.6019, 0.25, 0.3956, 0.2734, 0.3956, 0.25, 0.375, 0.25, 0.375, 0.5, 0.3956, 0.5, 0.6019, 0.25, 0.5606, 0.25, 0.5606, 0.2734, 0.5606, 0.5, 0.6019, 0.5, 0.375, 0.5, 0.375, 0.75, 0.3956, 0.75, 0.3956, 0.5, 0.5606, 0.5, 0.5606, 0.75, 0.6019, 0.75, 0.6019, 0.5, 0.3956, 0.75, 0.375, 0.75, 0.375, 1.0, 0.3956, 1.0, 0.6019, 0.75, 0.5606, 0.75, 0.5606, 1.0, 0.6019, 1.0, 0.125, 0.5, 0.125, 0.75, 0.375, 0.75, 0.375, 0.5, 0.375, 0.0, 0.375, 0.25, 0.3956, 0.25, 0.3956, 0.0, 0.5606, 0.0, 0.5606, 0.25, 0.6019, 0.25, 0.6019, 0.0, 0.375, 0.25, 0.375, 0.5, 0.3956, 0.5, 0.3956, 0.25, 0.5606, 0.25, 0.5606, 0.5, 0.6019, 0.5, 0.6019, 0.25, 0.3956, 0.5, 0.375, 0.5, 0.375, 0.75, 0.3956, 0.75, 0.6019, 0.5, 0.5606, 0.5, 0.5606, 0.75, 0.6019, 0.75, 0.3956, 0.75, 0.375, 0.75, 0.375, 1.0, 0.3956, 1.0, 0.6019, 0.75, 0.5606, 0.75, 0.5606, 1.0, 0.6019, 1.0, 0.125, 0.5, 0.125, 0.75, 0.375, 0.75, 0.375, 0.5, 0.3956, 0.0, 0.375, 0.0, 0.375, 0.25, 0.3956, 0.25, 0.5606, 0.0, 0.5606, 0.25, 0.6019, 0.25, 0.6019, 0.0, 0.3956, 0.25, 0.375, 0.25, 0.375, 0.5, 0.3956, 0.5, 0.6019, 0.25, 0.5606, 0.25, 0.5606, 0.5, 0.6019, 0.5, 0.3956, 0.5, 0.375, 0.5, 0.375, 0.75, 0.3956, 0.75, 0.6019, 0.5, 0.5606, 0.5, 0.5606, 0.75, 0.6019, 0.75, 0.3956, 0.8079, 0.3956, 0.75, 0.375, 0.75, 0.375, 1.0, 0.3956, 1.0, 0.5606, 0.75, 0.5606, 1.0, 0.6019, 1.0, 0.6019, 0.75, 0.125, 0.5, 0.125, 0.75, 0.375, 0.75, 0.375, 0.5, 0.3956, 0.0, 0.375, 0.0, 0.375, 0.25, 0.3956, 0.25, 0.6019, 0.0, 0.5606, 0.0, 0.5606, 0.25, 0.6019, 0.25, 0.3956, 0.4766, 0.3956, 0.25, 0.375, 0.25, 0.375, 0.5, 0.3956, 0.5, 0.6019, 0.4769, 0.6019, 0.25, 0.5606, 0.25, 0.5606, 0.4356, 0.5606, 0.5, 0.6019, 0.5, 0.375, 0.5, 0.375, 0.75, 0.3956, 0.75, 0.3956, 0.5, 0.5606, 0.5, 0.5606, 0.75, 0.6019, 0.75, 0.6019, 0.5, 0.3956, 0.75, 0.375, 0.75, 0.375, 1.0, 0.3956, 1.0, 0.6019, 0.75, 0.5606, 0.75, 0.5606, 1.0, 0.6019, 1.0, 0.125, 0.5, 0.125, 0.75, 0.375, 0.75, 0.375, 0.5, 0.3956, 0.0, 0.375, 0.0, 0.375, 0.25, 0.3956, 0.25, 0.6019, 0.0, 0.5606, 0.0, 0.5606, 0.25, 0.6019, 0.25, 0.3956, 0.25, 0.375, 0.25, 0.375, 0.5, 0.3956, 0.5, 0.6019, 0.25, 0.5606, 0.25, 0.5606, 0.5, 0.6019, 0.5, 0.375, 0.5, 0.375, 0.75, 0.3956, 0.75, 0.3956, 0.5, 0.5606, 0.5, 0.5606, 0.75, 0.6019, 0.75, 0.6019, 0.5, 0.3956, 0.9766, 0.3956, 0.75, 0.375, 0.75, 0.375, 1.0, 0.3956, 1.0, 0.6019, 0.9769, 0.6019, 0.75, 0.5606, 0.75, 0.5606, 0.9356, 0.5606, 1.0, 0.6019, 1.0, 0.125, 0.5, 0.125, 0.75, 0.375, 0.75, 0.375, 0.5, 0.3956, 0.0, 0.375, 0.0, 0.375, 0.25, 0.3956, 0.25, 0.5606, 0.0, 0.5606, 0.25, 0.6019, 0.25, 0.6019, 0.0, 0.3956, 0.3079, 0.3956, 0.25, 0.375, 0.25, 0.375, 0.5, 0.3956, 0.5, 0.6019, 0.5, 0.6019, 0.25, 0.5606, 0.25, 0.5606, 0.3079, 0.5606, 0.5, 0.3956, 0.5, 0.375, 0.5, 0.375, 0.75, 0.3956, 0.75, 0.6019, 0.5, 0.5606, 0.5, 0.5606, 0.75, 0.6019, 0.75, 0.3956, 0.75, 0.375, 0.75, 0.375, 1.0, 0.3956, 1.0, 0.5606, 0.75, 0.5606, 1.0, 0.6019, 1.0, 0.6019, 0.75, 0.125, 0.5, 0.125, 0.75, 0.375, 0.75, 0.375, 0.5, 0.3956, 0.0, 0.375, 0.0, 0.375, 0.25, 0.3956, 0.25, 0.6019, 0.0, 0.5606, 0.0, 0.5606, 0.25, 0.6019, 0.25, 0.375, 0.25, 0.375, 0.5, 0.3956, 0.5, 0.3956, 0.25, 0.5606, 0.25, 0.5606, 0.5, 0.6019, 0.5, 0.6019, 0.25, 0.375, 0.5, 0.375, 0.75, 0.3956, 0.75, 0.3956, 0.5, 0.5606, 0.5, 0.5606, 0.75, 0.6019, 0.75, 0.6019, 0.5, 0.3956, 0.7734, 0.3956, 0.75, 0.375, 0.75, 0.375, 1.0, 0.3956, 1.0, 0.6019, 0.75, 0.5606, 0.75, 0.5606, 0.7734, 0.5606, 1.0, 0.6019, 1.0, 0.125, 0.5, 0.125, 0.75, 0.375, 0.75, 0.375, 0.5, 0.5688, 0.02154, 0.5688, 0.02154, 0.5688, 0.0, 0.5562, 0.0, 0.5562, 0.004492, 0.5062, 0.004492, 0.5063, 0.0, 0.4986, 0.0, 0.4986, 0.01911, 0.4986, 0.02154, 0.5287, 0.02154, 0.4986, 0.25, 0.5063, 0.25, 0.5063, 0.2455, 0.5562, 0.2455, 0.5562, 0.25, 0.5688, 0.25, 0.5688, 0.2285, 0.5688, 0.2285, 0.5338, 0.2285, 0.4986, 0.2285, 0.4986, 0.2305, 0.5688, 0.2715, 0.5688, 0.2715, 0.5688, 0.25, 0.5562, 0.25, 0.5562, 0.2545, 0.5062, 0.2545, 0.5063, 0.25, 0.4986, 0.25, 0.4986, 0.2695, 0.4986, 0.2715, 0.5287, 0.2715, 0.4986, 0.5, 0.5063, 0.5, 0.5063, 0.4955, 0.5562, 0.4955, 0.5562, 0.5, 0.5688, 0.5, 0.5688, 0.4785, 0.5688, 0.4785, 0.5338, 0.4785, 0.4986, 0.4785, 0.4986, 0.4803, 0.5688, 0.5215, 0.5688, 0.5, 0.5562, 0.5, 0.5562, 0.5045, 0.5062, 0.5045, 0.5063, 0.5, 0.4986, 0.5, 0.4986, 0.5197, 0.4986, 0.5215, 0.5287, 0.5215, 0.5688, 0.5215, 0.4986, 0.75, 0.5063, 0.75, 0.5063, 0.7455, 0.5562, 0.7455, 0.5562, 0.75, 0.5688, 0.75, 0.5688, 0.7285, 0.5688, 0.7285, 0.5338, 0.7285, 0.4986, 0.7285, 0.4986, 0.7306, 0.5688, 0.7715, 0.5688, 0.75, 0.5562, 0.75, 0.5562, 0.7545, 0.5062, 0.7545, 0.5063, 0.75, 0.4986, 0.75, 0.4986, 0.7694, 0.4986, 0.7715, 0.5287, 0.7715, 0.5688, 0.7715, 0.5063, 1.0, 0.5063, 0.9955, 0.5562, 0.9955, 0.5562, 1.0, 0.5688, 1.0, 0.5688, 0.9785, 0.5688, 0.9785, 0.5338, 0.9785, 0.4986, 0.9785, 0.4986, 0.9809, 0.4986, 1.0, 0.5688, 0.02154, 0.5688, 0.02154, 0.5688, 0.0, 0.5562, 0.0, 0.5563, 0.004492, 0.5062, 0.004492, 0.5063, 0.0, 0.4986, 0.0, 0.4986, 0.01924, 0.4986, 0.02154, 0.5287, 0.02154, 0.4986, 0.25, 0.5063, 0.25, 0.5063, 0.2455, 0.5563, 0.2455, 0.5562, 0.25, 0.5688, 0.25, 0.5688, 0.2285, 0.5688, 0.2285, 0.5338, 0.2285, 0.4986, 0.2285, 0.4986, 0.2303, 0.5688, 0.2715, 0.5688, 0.2715, 0.5688, 0.25, 0.5562, 0.25, 0.5563, 0.2545, 0.5062, 0.2545, 0.5063, 0.25, 0.4986, 0.25, 0.4986, 0.2697, 0.4986, 0.2715, 0.5287, 0.2715, 0.4986, 0.5, 0.5063, 0.5, 0.5063, 0.4983, 0.5063, 0.4955, 0.5563, 0.4955, 0.5562, 0.5, 0.5688, 0.5, 0.5688, 0.4972, 0.5688, 0.4785, 0.5688, 0.4785, 0.5338, 0.4785, 0.4986, 0.4785, 0.4986, 0.4804, 0.5688, 0.5215, 0.5688, 0.5, 0.5562, 0.5, 0.5563, 0.5045, 0.5062, 0.5045, 0.5063, 0.5, 0.4986, 0.5, 0.4986, 0.5196, 0.4986, 0.5215, 0.5287, 0.5215, 0.5688, 0.5215, 0.4986, 0.75, 0.5063, 0.75, 0.5063, 0.7455, 0.5563, 0.7455, 0.5562, 0.75, 0.5688, 0.75, 0.5688, 0.7285, 0.5688, 0.7285, 0.5338, 0.7285, 0.4986, 0.7285, 0.4986, 0.7308, 0.5688, 0.7715, 0.5688, 0.75, 0.5562, 0.75, 0.5563, 0.7517, 0.5563, 0.7545, 0.5062, 0.7545, 0.5063, 0.75, 0.4986, 0.75, 0.4986, 0.7692, 0.4986, 0.7715, 0.5287, 0.7715, 0.5688, 0.7715, 0.4986, 1.0, 0.5063, 1.0, 0.5063, 0.9983, 0.5063, 0.9955, 0.5563, 0.9955, 0.5562, 1.0, 0.5688, 1.0, 0.5688, 0.9785, 0.5688, 0.9785, 0.5338, 0.9785, 0.4986, 0.9785, 0.4986, 0.9808, 0.3838, 0.25, 0.625, 0.25, 0.625, 0.1768, 0.3838, 0.1768, 0.3838, 0.07322, 0.625, 0.07322, 0.625, 0.0, 0.3838, 0.0, 0.3838, 0.0001952, 0.3838, 0.5, 0.625, 0.5, 0.625, 0.4268, 0.3838, 0.4268, 0.3838, 0.3232, 0.625, 0.3232, 0.625, 0.25, 0.3838, 0.25, 0.3838, 0.2501, 0.625, 0.75, 0.625, 0.6768, 0.3838, 0.6768, 0.3838, 0.75, 0.3838, 0.5732, 0.625, 0.5732, 0.625, 0.5, 0.3838, 0.5, 0.625, 1.0, 0.625, 0.9268, 0.3838, 0.9268, 0.3838, 1.0, 0.625, 0.8232, 0.625, 0.75, 0.3838, 0.75, 0.3838, 0.8232, 0.8018, 0.75, 0.875, 0.75, 0.875, 0.6768, 0.8459, 0.7059, 0.8459, 0.7207, 0.8311, 0.7207, 0.875, 0.5732, 0.875, 0.5, 0.8018, 0.5, 0.8308, 0.529, 0.8459, 0.529, 0.8459, 0.5441, 0.625, 0.6768, 0.625, 0.75, 0.6982, 0.75, 0.6689, 0.7207, 0.6542, 0.7207, 0.6542, 0.706, 0.6982, 0.5, 0.625, 0.5, 0.625, 0.5732, 0.6542, 0.544, 0.6542, 0.529, 0.6692, 0.529, 0.6707, 0.529, 0.6762, 0.5245, 0.6806, 0.5209, 0.6971, 0.512, 0.7022, 0.5093, 0.7202, 0.5039, 0.7256, 0.5022, 0.7383, 0.501, 0.7393, 0.5, 0.6982, 0.5, 0.6692, 0.529, 0.7313, 0.748, 0.7256, 0.7474, 0.7077, 0.742, 0.7022, 0.7403, 0.6856, 0.7315, 0.6806, 0.7288, 0.6707, 0.7207, 0.6689, 0.7207, 0.6982, 0.75, 0.7397, 0.75, 0.7383, 0.7487, 0.6497, 0.6987, 0.6461, 0.6943, 0.6372, 0.6777, 0.6345, 0.6727, 0.6291, 0.6547, 0.6274, 0.6492, 0.6262, 0.6365, 0.625, 0.6353, 0.625, 0.6768, 0.6542, 0.706, 0.6542, 0.7041, 0.6262, 0.6132, 0.6269, 0.6061, 0.6274, 0.6004, 0.6329, 0.5825, 0.6345, 0.577, 0.6434, 0.5604, 0.6461, 0.5554, 0.6542, 0.5455, 0.6542, 0.544, 0.625, 0.5732, 0.625, 0.6143, 0.8239, 0.7251, 0.8195, 0.7288, 0.8029, 0.7376, 0.7979, 0.7403, 0.7799, 0.7458, 0.7744, 0.7474, 0.7617, 0.7487, 0.7604, 0.75, 0.8018, 0.75, 0.8311, 0.7207, 0.8293, 0.7207, 0.7617, 0.501, 0.7687, 0.5017, 0.7744, 0.5022, 0.7924, 0.5077, 0.7979, 0.5093, 0.8144, 0.5182, 0.8195, 0.5209, 0.8293, 0.529, 0.8308, 0.529, 0.8018, 0.5, 0.7607, 0.5, 0.8732, 0.6435, 0.8726, 0.6492, 0.8672, 0.6672, 0.8655, 0.6727, 0.8567, 0.6892, 0.854, 0.6943, 0.8459, 0.7041, 0.8459, 0.7059, 0.875, 0.6768, 0.875, 0.6354, 0.8739, 0.6365, 0.8503, 0.551, 0.854, 0.5554, 0.8628, 0.572, 0.8655, 0.577, 0.871, 0.595, 0.8726, 0.6004, 0.8739, 0.6132, 0.875, 0.6143, 0.875, 0.5732, 0.8459, 0.5441, 0.8459, 0.5455, 0.3838, 0.25, 0.625, 0.25, 0.625, 0.1768, 0.3838, 0.1768, 0.3838, 0.07322, 0.625, 0.07322, 0.625, 0.0, 0.3838, 0.0, 0.3838, 0.5, 0.625, 0.5, 0.625, 0.4268, 0.3838, 0.4268, 0.3838, 0.3232, 0.625, 0.3232, 0.625, 0.25, 0.3838, 0.25, 0.3838, 0.75, 0.625, 0.75, 0.625, 0.6768, 0.3838, 0.6768, 0.3838, 0.5732, 0.625, 0.5732, 0.625, 0.5, 0.3838, 0.5, 0.3838, 1.0, 0.625, 1.0, 0.625, 0.9268, 0.3838, 0.9268, 0.3838, 0.8232, 0.625, 0.8232, 0.625, 0.75, 0.3838, 0.75, 0.8457, 0.544, 0.875, 0.5732, 0.875, 0.5, 0.8018, 0.5, 0.8308, 0.529, 0.8457, 0.529, 0.8018, 0.75, 0.875, 0.75, 0.875, 0.6768, 0.8457, 0.706, 0.8457, 0.7207, 0.8311, 0.7207, 0.6982, 0.5, 0.625, 0.5, 0.625, 0.5732, 0.6541, 0.5442, 0.6541, 0.529, 0.6692, 0.529, 0.6541, 0.7058, 0.625, 0.6768, 0.625, 0.75, 0.6982, 0.75, 0.6689, 0.7207, 0.6541, 0.7207])
me_cube_003.update()

# ---- objects
ob_base = bpy.data.objects.new('base', me_cube_003)

# ---- transforms, parenting, visibility, modifiers, constraints
ob_base.location = (0.0, 0.0, 15.0)
ob_base.scale = (25.0, 25.0, 2.5)

# ---- collection membership
col_collection.objects.link(ob_base)

# ---- scene / render settings (as saved in the file)
scene.frame_start = 1; scene.frame_end = 250; scene.frame_set(1)
scene.render.engine = 'BLENDER_EEVEE_NEXT'
scene.render.bake_bias = 0.0
scene.render.bake_samples = 0
scene.cycles.sampling_pattern = 'TABULATED_SOBOL'
scene.eevee.use_volume_custom_range = False
scene.unit_settings.scale_length = 0.001
bpy.context.view_layer.update()

# ---- added for rendering (the .blend has no active camera and no usable light): camera, sun
cam_auto = bpy.data.cameras.new('AutoCamera')
cam_auto.lens = 50.0
cam_auto.sensor_width = 36.0
cam_auto.clip_end = 1247.24
ob_auto_camera = bpy.data.objects.new('AutoCamera', cam_auto)
scene.collection.objects.link(ob_auto_camera)
ob_auto_camera.location = (71.0647, -85.2612, 70.9974)
ob_auto_camera.rotation_euler = (1.09748, -7.21219e-08, 0.694738)
scene.camera = ob_auto_camera
light_auto_sun = bpy.data.lights.new('AutoSun', 'SUN')
light_auto_sun.energy = 3.0
light_auto_sun.angle = 0.0523599
ob_auto_sun = bpy.data.objects.new('AutoSun', light_auto_sun)
scene.collection.objects.link(ob_auto_sun)
ob_auto_sun.rotation_euler = (0.872665, 0.174533, 0.523599)
bpy.context.view_layer.update()
